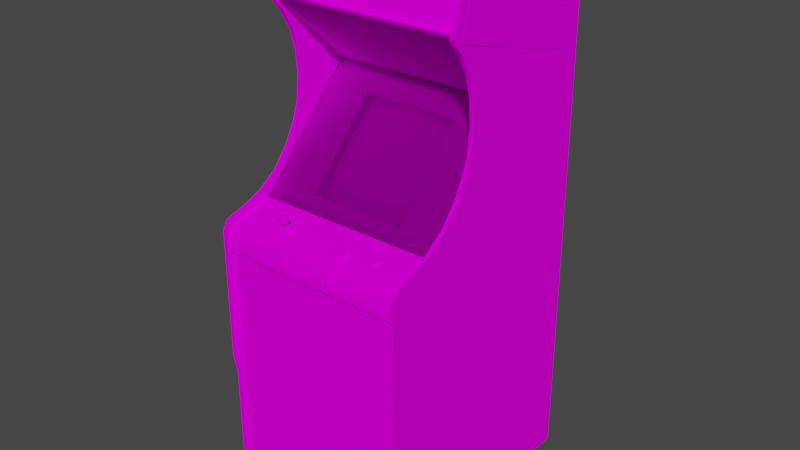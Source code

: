 # Source: frontlin_1.blend  (saved by Blender 2.93.20; exported with 4.5.12 LTS)
import bpy
from mathutils import Matrix  # noqa: F401  (used for matrix-valued properties, if any)

bpy.ops.wm.read_factory_settings(use_empty=True)
scene = bpy.context.scene
scene.name = 'Scene'

# ---- images (referenced by path relative to the original .blend; pixels are not part of the script)
import os
ASSET_DIR = os.environ.get("B2B_ASSET_DIR", "")  # directory of the original .blend (textures are referenced by path, not embedded)
HERE = os.path.dirname(os.path.abspath(__file__))  # packed textures are extracted next to this script under _unpacked/

def load_image(name, relpath, width, height, colorspace="sRGB"):
    """Load a texture the original file referenced (path relative to the .blend, or extracted next to this script)."""
    p = next((c for c in (os.path.join(HERE, relpath), os.path.join(ASSET_DIR, relpath)) if relpath and os.path.exists(c)), "")
    if p:
        img = bpy.data.images.load(p, check_existing=True)
        img.name = name
    else:  # same state as the original file: an image datablock whose file is absent (Cycles renders it pink)
        img = bpy.data.images.new(name, width, height)
        img.source = "FILE"
        img.filepath = "//" + (relpath or name)
    img.colorspace_settings.name = colorspace
    return img
img_frontlinallbrightmap_tiff = load_image('frontlinallbrightmap.TIFF', 'frontlinallbrightmap.TIFF', 1024, 1024, 'sRGB')
img_frontlinmonitormap_tiff = load_image('frontlinmonitormap.TIFF', 'frontlinmonitormap.TIFF', 1024, 1024, 'sRGB')
img_frontlinbezelglassglass_tiff = load_image('frontlinbezelglassglass.TIFF', 'frontlinbezelglassglass.TIFF', 1024, 1024, 'sRGB')
img_frontlinallmap_tiff = load_image('frontlinallmap.TIFF', 'frontlinallmap.TIFF', 1024, 1024, 'sRGB')

# ---- materials (node trees are filled in below, after node groups)
mat_frontlinallbright = bpy.data.materials.new('frontlinallbright')
mat_frontlinallbright.use_transparent_shadow = False
mat_frontlinallbright.roughness = 0.8807
mat_frontlinallbright.specular_intensity = 0.0
mat_frontlinmonitor = bpy.data.materials.new('frontlinmonitor')
mat_frontlinmonitor.use_transparent_shadow = False
mat_frontlinmonitor.roughness = 0.8807
mat_frontlinmonitor.specular_intensity = 0.0
mat_frontlinbezelglass = bpy.data.materials.new('frontlinbezelglass')
mat_frontlinbezelglass.use_transparent_shadow = False
mat_frontlinbezelglass.roughness = 0.8807
mat_frontlinbezelglass.specular_intensity = 0.0
mat_frontlinall = bpy.data.materials.new('frontlinall')
mat_frontlinall.use_transparent_shadow = False
mat_frontlinall.roughness = 0.8807
mat_frontlinall.specular_intensity = 0.0

# ---- node groups
ng_auto_smooth = bpy.data.node_groups.new('Auto Smooth', 'GeometryNodeTree')
_s = ng_auto_smooth.interface.new_socket(name='Geometry', in_out='OUTPUT', socket_type='NodeSocketGeometry')
_s = ng_auto_smooth.interface.new_socket(name='Geometry', in_out='INPUT', socket_type='NodeSocketGeometry')
_s = ng_auto_smooth.interface.new_socket(name='Angle', in_out='INPUT', socket_type='NodeSocketFloat')
_s.subtype = 'ANGLE'
_s.min_value = 0.0
_s.max_value = 3.142
ng_auto_smooth.is_modifier = True
_N = ng_auto_smooth.nodes; _L = ng_auto_smooth.links
n0 = _N.new('NodeGroupOutput'); n0.name = 'Group Output'; n0.location = (480, -100)
n1 = _N.new('NodeGroupInput'); n1.name = 'Group Input'; n1.location = (-420, -300)
n2 = _N.new('NodeGroupInput'); n2.name = 'Group Input.001'; n2.location = (-60, -100)
n3 = _N.new('GeometryNodeSetShadeSmooth'); n3.name = 'Set Shade Smooth'; n3.location = (120, -100)
n3.domain = 'EDGE'
n4 = _N.new('GeometryNodeSetShadeSmooth'); n4.name = 'Set Shade Smooth.001'; n4.location = (300, -100)
n5 = _N.new('GeometryNodeInputMeshEdgeAngle'); n5.name = 'Edge Angle'; n5.location = (-420, -220)
n6 = _N.new('GeometryNodeInputEdgeSmooth'); n6.name = 'Is Edge Smooth'; n6.location = (-60, -160)
n7 = _N.new('GeometryNodeInputShadeSmooth'); n7.name = 'Is Face Smooth'; n7.location = (-240, -340)
n8 = _N.new('FunctionNodeBooleanMath'); n8.name = 'Boolean Math'; n8.location = (-60, -220)
n9 = _N.new('FunctionNodeCompare'); n9.name = 'Compare'; n9.location = (-240, -180)
n9.operation = 'LESS_EQUAL'
_L.new(n5.outputs[0], n9.inputs[0])
_L.new(n4.outputs[0], n0.inputs[0])
_L.new(n1.outputs[1], n9.inputs[1])
_L.new(n9.outputs[0], n8.inputs[0])
_L.new(n7.outputs[0], n8.inputs[1])
_L.new(n2.outputs[0], n3.inputs[0])
_L.new(n6.outputs[0], n3.inputs[1])
_L.new(n3.outputs[0], n4.inputs[0])
_L.new(n8.outputs[0], n3.inputs[2])
n0.is_active_output = True

# ---- material node trees
mat_frontlinallbright.use_nodes = True; mat_frontlinallbright.node_tree.nodes.clear()
_N = mat_frontlinallbright.node_tree.nodes; _L = mat_frontlinallbright.node_tree.links
n0 = _N.new('ShaderNodeBsdfPrincipled'); n0.name = 'Principled BSDF'; n0.location = (10, 300)
n0.distribution = 'GGX'
n0.subsurface_method = 'BURLEY'
n0.inputs[2].default_value = 0.8807
n0.inputs[3].default_value = 1.45
n0.inputs[13].default_value = 0.0
n0.inputs[27].default_value = (0.0, 0.0, 0.0, 1.0)
n0.inputs[28].default_value = 1.0
n1 = _N.new('ShaderNodeOutputMaterial'); n1.name = 'Material Output'; n1.location = (300, 300)
n2 = _N.new('ShaderNodeTexImage'); n2.name = 'Image Texture'; n2.location = (-300, 600)
n2.image = img_frontlinallbrightmap_tiff
_L.new(n0.outputs[0], n1.inputs[0])
_L.new(n2.outputs[0], n0.inputs[0])
n1.is_active_output = True
mat_frontlinmonitor.use_nodes = True; mat_frontlinmonitor.node_tree.nodes.clear()
_N = mat_frontlinmonitor.node_tree.nodes; _L = mat_frontlinmonitor.node_tree.links
n0 = _N.new('ShaderNodeBsdfPrincipled'); n0.name = 'Principled BSDF'; n0.location = (10, 300)
n0.distribution = 'GGX'
n0.subsurface_method = 'BURLEY'
n0.inputs[2].default_value = 0.8807
n0.inputs[3].default_value = 1.45
n0.inputs[13].default_value = 0.0
n0.inputs[27].default_value = (0.0, 0.0, 0.0, 1.0)
n0.inputs[28].default_value = 1.0
n1 = _N.new('ShaderNodeOutputMaterial'); n1.name = 'Material Output'; n1.location = (300, 300)
n2 = _N.new('ShaderNodeTexImage'); n2.name = 'Image Texture'; n2.location = (-300, 600)
n2.image = img_frontlinmonitormap_tiff
_L.new(n0.outputs[0], n1.inputs[0])
_L.new(n2.outputs[0], n0.inputs[0])
n1.is_active_output = True
mat_frontlinbezelglass.use_nodes = True; mat_frontlinbezelglass.node_tree.nodes.clear()
_N = mat_frontlinbezelglass.node_tree.nodes; _L = mat_frontlinbezelglass.node_tree.links
n0 = _N.new('ShaderNodeBsdfPrincipled'); n0.name = 'Principled BSDF'; n0.location = (10, 300)
n0.distribution = 'GGX'
n0.subsurface_method = 'BURLEY'
n0.inputs[2].default_value = 0.8807
n0.inputs[3].default_value = 1.45
n0.inputs[4].default_value = 0.15
n0.inputs[13].default_value = 0.0
n0.inputs[27].default_value = (0.0, 0.0, 0.0, 1.0)
n0.inputs[28].default_value = 1.0
n1 = _N.new('ShaderNodeOutputMaterial'); n1.name = 'Material Output'; n1.location = (300, 300)
n2 = _N.new('ShaderNodeTexImage'); n2.name = 'Image Texture'; n2.location = (-300, 600)
n2.image = img_frontlinbezelglassglass_tiff
_L.new(n0.outputs[0], n1.inputs[0])
_L.new(n2.outputs[0], n0.inputs[0])
n1.is_active_output = True
mat_frontlinall.use_nodes = True; mat_frontlinall.node_tree.nodes.clear()
_N = mat_frontlinall.node_tree.nodes; _L = mat_frontlinall.node_tree.links
n0 = _N.new('ShaderNodeBsdfPrincipled'); n0.name = 'Principled BSDF'; n0.location = (10, 300)
n0.distribution = 'GGX'
n0.subsurface_method = 'BURLEY'
n0.inputs[2].default_value = 0.8807
n0.inputs[3].default_value = 1.45
n0.inputs[13].default_value = 0.0
n0.inputs[27].default_value = (0.0, 0.0, 0.0, 1.0)
n0.inputs[28].default_value = 1.0
n1 = _N.new('ShaderNodeOutputMaterial'); n1.name = 'Material Output'; n1.location = (300, 300)
n2 = _N.new('ShaderNodeTexImage'); n2.name = 'Image Texture'; n2.location = (-300, 600)
n2.image = img_frontlinallmap_tiff
_L.new(n0.outputs[0], n1.inputs[0])
_L.new(n2.outputs[0], n0.inputs[0])
n1.is_active_output = True

# ---- world
world_world = bpy.data.worlds.new('World'); scene.world = world_world
world_world.use_nodes = True; world_world.node_tree.nodes.clear()
_N = world_world.node_tree.nodes; _L = world_world.node_tree.links
n0 = _N.new('ShaderNodeOutputWorld'); n0.name = 'World Output'; n0.location = (300, 300)
n1 = _N.new('ShaderNodeBackground'); n1.name = 'Background'; n1.location = (10, 300)
n1.inputs[0].default_value = (0.05088, 0.05088, 0.05088, 1.0)
_L.new(n1.outputs[0], n0.inputs[0])
n0.is_active_output = True
world_world.color = (0.05088, 0.05088, 0.05088)
world_world.use_sun_shadow = False
world_world.sun_shadow_jitter_overblur = 0.0

# ---- meshes
me_frontlin = bpy.data.meshes.new('frontlin')
me_frontlin.from_pydata([(0.006643, -0.4664, -0.2164), (0.006643, -0.3785, -0.2164), (-0.0921, -0.4664, -0.2164), (-0.0921, -0.3785, -0.2164), (-0.08872, 0.09415, -0.1826), (0.007769, 0.09715, -0.1811), (0.007769, 0.1752, -0.2622), (-0.08759, 0.008172, -0.1079), (0.007769, 0.008923, -0.106), (0.1028, 0.1726, -0.2622), (-0.08759, 0.1726, -0.2622), (0.1028, 0.008172, -0.1079), (0.1039, 0.09415, -0.1826), (0.1606, 0.1685, -0.2618), (0.1005, 0.2184, -0.3114), (0.007769, 0.2214, -0.3129), (-0.08534, 0.2184, -0.3114), (0.007769, -0.04664, -0.06094), (-0.1375, 0.2113, -0.3057), (0.1606, 0.008172, -0.1109), (-0.145, 0.008172, -0.1109), (-0.1477, 0.09115, -0.1848), (0.007769, 0.221, -0.3132), (0.1005, 0.218, -0.3117), (-0.08534, 0.218, -0.3117), (0.1628, 0.09115, -0.1848), (0.1628, 0.09039, -0.1848), (0.1606, 0.007797, -0.1113), (-0.1477, 0.09039, -0.1848), (-0.145, 0.1681, -0.2618), (0.1005, -0.04514, -0.06357), (0.007769, -0.04702, -0.06132), (-0.08534, -0.04552, -0.06357), (0.1606, 0.1681, -0.2618), (-0.145, 0.1685, -0.2618), (-0.08534, -0.04514, -0.06357), (-0.145, 0.007797, -0.1113), (0.1527, -0.03951, -0.06995), (0.1005, -0.04552, -0.06357), (-0.1375, 0.2109, -0.3057), (-0.1375, -0.03951, -0.07033), (-0.1375, -0.03951, -0.06995), (0.1527, 0.2113, -0.3057), (0.1527, 0.2109, -0.3057), (0.1527, -0.03951, -0.07033), (0.3096, -0.06804, 0.007765), (-0.3001, 0.2811, -0.326), (-0.3001, -0.06804, 0.007765), (0.3096, 0.2811, -0.326), (0.1681, 0.2139, -0.2738), (-0.2997, 0.2762, -0.3328), (-0.1537, 0.2139, -0.2738), (-0.1537, -0.03162, -0.04217), (0.3096, 0.2762, -0.3328), (0.1681, -0.03162, -0.04217), (-0.2997, -0.07217, -0.003874), (0.3096, -0.07217, -0.003874), (0.1685, -0.07668, 0.0761), (0.1816, -0.07443, 0.06859), (0.1857, -0.0748, 0.07009), (0.1857, -0.07818, 0.06896), (0.1887, -0.08832, 0.09299), (0.1932, -0.08719, 0.08924), (0.1887, -0.08306, 0.08661), (0.1737, -0.08081, 0.08999), (0.1887, -0.07893, 0.07159), (0.191, -0.07968, 0.07497), (0.1966, -0.08231, 0.07234), (0.1917, -0.08081, 0.0791), (0.191, -0.08193, 0.08285), (0.1966, -0.08569, 0.08398), (0.1677, -0.08081, 0.0791), (0.1685, -0.07968, 0.07497), (0.1628, -0.08231, 0.07234), (0.1737, -0.07818, 0.06896), (0.1775, -0.0778, 0.06784), (0.1763, -0.07893, 0.06145), (0.1737, -0.08381, 0.08924), (0.1703, -0.08306, 0.08661), (0.1658, -0.08719, 0.08924), (0.1617, -0.08381, 0.07835), (0.1974, -0.08381, 0.07835), (0.1707, -0.08832, 0.09299), (0.1763, -0.08869, 0.09524), (0.1775, -0.08419, 0.09036), (0.1816, -0.08419, 0.09036), (0.1827, -0.07893, 0.06145), (0.1932, -0.08081, 0.06708), (0.1887, -0.07968, 0.06333), (0.1628, -0.08569, 0.08398), (0.1707, -0.07968, 0.06333), (0.1658, -0.08081, 0.06708), (0.1703, -0.07893, 0.07159), (0.1917, -0.0778, 0.07985), (0.1816, -0.08118, 0.09149), (0.1737, -0.0748, 0.07009), (0.1703, -0.07555, 0.07272), (0.1677, -0.0778, 0.07985), (0.1703, -0.08006, 0.08736), (0.1685, -0.08193, 0.08285), (0.1887, -0.07555, 0.07272), (0.1816, -0.0778, 0.06784), (0.1857, -0.08381, 0.08924), (0.1887, -0.08006, 0.08736), (0.1775, -0.07443, 0.06859), (0.1857, -0.08081, 0.08999), (0.1827, -0.08869, 0.09524), (0.1685, -0.07893, 0.08398), (0.1775, -0.08118, 0.09149), (0.191, -0.07893, 0.08398), (0.191, -0.07668, 0.0761), (-0.08309, -0.139, 0.17), (-0.09097, -0.1405, 0.1703), (-0.09623, -0.1469, 0.1703), (-0.09097, -0.1612, 0.1703), (-0.0737, -0.1469, 0.1703), (-0.07295, -0.151, 0.1703), (-0.07295, -0.151, 0.167), (-0.07145, -0.1627, 0.1639), (-0.06807, -0.157, 0.1639), (-0.0737, -0.1551, 0.167), (-0.09097, -0.1405, 0.167), (-0.08722, -0.139, 0.167), (-0.08797, -0.1334, 0.1636), (-0.07896, -0.1405, 0.167), (-0.07596, -0.1431, 0.167), (-0.07145, -0.1394, 0.1639), (-0.08722, -0.1627, 0.1673), (-0.09097, -0.1612, 0.1673), (-0.09398, -0.1664, 0.1643), (-0.103, -0.151, 0.1639), (-0.1019, -0.157, 0.1639), (-0.09623, -0.1551, 0.167), (-0.07596, -0.1585, 0.1673), (-0.07896, -0.1612, 0.1673), (-0.07596, -0.1664, 0.1643), (-0.08797, -0.1687, 0.1643), (-0.09698, -0.151, 0.167), (-0.09623, -0.1469, 0.167), (-0.1019, -0.1446, 0.1639), (-0.09398, -0.1352, 0.1639), (-0.06807, -0.1446, 0.1639), (-0.09435, -0.1585, 0.1673), (-0.09698, -0.151, 0.1703), (-0.07596, -0.1352, 0.1639), (-0.08196, -0.1334, 0.1636), (-0.08309, -0.139, 0.167), (-0.08196, -0.1687, 0.1643), (-0.09886, -0.1394, 0.1639), (-0.07896, -0.1405, 0.1703), (-0.08722, -0.1627, 0.1703), (-0.07896, -0.1612, 0.1703), (-0.08309, -0.1627, 0.1673), (-0.09435, -0.1431, 0.1703), (-0.09435, -0.1431, 0.167), (-0.07596, -0.1585, 0.1703), (-0.0737, -0.1551, 0.1703), (-0.09623, -0.1551, 0.1703), (-0.07596, -0.1431, 0.1703), (-0.06694, -0.151, 0.1639), (-0.0737, -0.1469, 0.167), (-0.09886, -0.1627, 0.1639), (-0.08309, -0.1627, 0.1703), (-0.08722, -0.139, 0.17), (-0.09435, -0.1585, 0.1703), (0.09262, -0.139, 0.17), (0.09975, -0.1585, 0.1703), (0.1024, -0.151, 0.1703), (0.08436, -0.1612, 0.1703), (0.08736, -0.1687, 0.1643), (0.09375, -0.1687, 0.1643), (0.09262, -0.1627, 0.1673), (0.09975, -0.1431, 0.1703), (0.1016, -0.1551, 0.167), (0.09975, -0.1585, 0.1673), (0.1043, -0.1627, 0.1639), (0.08173, -0.1352, 0.1639), (0.07685, -0.1394, 0.1639), (0.08136, -0.1431, 0.167), (0.07873, -0.151, 0.167), (0.0791, -0.1469, 0.167), (0.07385, -0.1446, 0.1639), (0.08849, -0.1627, 0.1673), (0.08436, -0.1612, 0.1673), (0.08173, -0.1664, 0.1643), (0.07272, -0.151, 0.1639), (0.07385, -0.157, 0.1639), (0.0791, -0.1551, 0.167), (0.1084, -0.151, 0.1639), (0.1073, -0.1446, 0.1639), (0.1016, -0.1469, 0.167), (0.09975, -0.1431, 0.167), (0.09938, -0.1352, 0.1639), (0.09375, -0.1334, 0.1636), (0.09262, -0.139, 0.167), (0.08436, -0.1405, 0.167), (0.08849, -0.139, 0.167), (0.08736, -0.1334, 0.1636), (0.09938, -0.1664, 0.1643), (0.08849, -0.1627, 0.1703), (0.07685, -0.1627, 0.1639), (0.08136, -0.1585, 0.1703), (0.08136, -0.1585, 0.1673), (0.09637, -0.1612, 0.1703), (0.09262, -0.1627, 0.1703), (0.09637, -0.1405, 0.1703), (0.09637, -0.1405, 0.167), (0.1016, -0.1469, 0.1703), (0.0791, -0.1469, 0.1703), (0.09637, -0.1612, 0.1673), (0.1043, -0.1394, 0.1639), (0.1073, -0.157, 0.1639), (0.1024, -0.151, 0.167), (0.1016, -0.1551, 0.1703), (0.08436, -0.1405, 0.1703), (0.0791, -0.1551, 0.1703), (0.07873, -0.151, 0.1703), (0.08136, -0.1431, 0.1703), (0.08849, -0.139, 0.17), (0.3077, -1.026, 0.1474), (0.3077, -0.1574, 0.1553), (-0.302, -0.1574, 0.1553), (-0.302, -1.026, 0.1474), (-0.3023, -0.06241, 0.007765), (-0.3023, -0.1026, 0.1425), (0.3077, -0.06241, 0.007765), (0.3077, -0.1799, 0.1651), (0.3077, -0.1322, 0.1624), (-0.3023, -0.1799, 0.1651), (-0.3023, -0.1322, 0.1624), (0.3077, -0.1026, 0.1425), (-0.1499, -0.04439, 0.0975), (-0.1383, -0.04739, 0.1031), (-0.139, -0.04439, 0.0975), (-0.1443, -0.06016, 0.108), (-0.1443, -0.05415, 0.1084), (-0.1484, -0.04326, 0.09374), (-0.1405, -0.04326, 0.09374), (-0.142, -0.04439, 0.1001), (-0.1424, -0.04326, 0.09787), (-0.1432, -0.04364, 0.09937), (-0.1443, -0.04589, 0.1028), (-0.1443, -0.04251, 0.09599), (-0.1458, -0.04289, 0.09675), (-0.1458, -0.04364, 0.09937), (-0.1443, -0.04364, 0.09975), (-0.1443, -0.04289, 0.09787), (-0.1462, -0.04326, 0.09787), (-0.1432, -0.04289, 0.09675), (-0.1443, -0.04401, 0.08736), (-0.1443, -0.04251, 0.09224), (-0.1319, -0.08344, 0.07272), (-0.1443, -0.08193, 0.06784), (-0.1571, -0.08344, 0.07272), (-0.1623, -0.08682, 0.08511), (-0.148, -0.08682, 0.08511), (-0.1571, -0.09057, 0.09712), (-0.1443, -0.09207, 0.102), (-0.1443, -0.08794, 0.08849), (-0.1345, -0.06241, 0.1028), (-0.1296, -0.05603, 0.09412), (-0.1341, -0.0564, 0.1046), (-0.1574, -0.0504, 0.09562), (-0.1319, -0.09057, 0.09712), (-0.1266, -0.08682, 0.08511), (-0.1443, -0.06541, 0.1046), (-0.1443, -0.05828, 0.08023), (-0.1514, -0.0489, 0.1035), (-0.1484, -0.04514, 0.1013), (-0.1443, -0.0519, 0.08023), (-0.1548, -0.05303, 0.08398), (-0.1537, -0.04777, 0.08698), (-0.1417, -0.08757, 0.08736), (-0.1589, -0.05603, 0.09412), (-0.1469, -0.06804, 0.09337), (-0.148, -0.06729, 0.09074), (-0.1311, -0.0504, 0.09562), (-0.1443, -0.04664, 0.08323), (-0.1353, -0.04777, 0.08698), (-0.1537, -0.05303, 0.1046), (-0.1353, -0.05941, 0.0836), (-0.1522, -0.06729, 0.09074), (-0.1571, -0.06166, 0.09224), (-0.1499, -0.06541, 0.08548), (-0.1357, -0.05152, 0.1046), (-0.1443, -0.04965, 0.1065), (-0.1417, -0.06804, 0.09337), (-0.1469, -0.08606, 0.08248), (-0.1533, -0.06429, 0.1009), (-0.1548, -0.05903, 0.1039), (-0.1368, -0.06729, 0.09074), (-0.1319, -0.06166, 0.09224), (-0.1341, -0.05303, 0.08398), (-0.1533, -0.05941, 0.0836), (-0.1417, -0.08606, 0.08248), (-0.1469, -0.08757, 0.08736), (-0.1443, -0.06917, 0.09825), (-0.1417, -0.06654, 0.08811), (-0.1443, -0.06617, 0.08736), (-0.1443, -0.06504, 0.08323), (-0.1409, -0.08682, 0.08511), (-0.1469, -0.06654, 0.08811), (-0.1368, -0.06692, 0.09862), (-0.1409, -0.06729, 0.09074), (-0.1443, -0.06804, 0.09449), (-0.139, -0.06541, 0.08548), (-0.1499, -0.06879, 0.09599), (-0.1443, -0.08606, 0.08135), (-0.1514, -0.04477, 0.08999), (-0.1544, -0.04664, 0.09675), (-0.1345, -0.04664, 0.09675), (-0.1375, -0.04477, 0.08999), (-0.139, -0.06879, 0.09599), (0.3209, 0.6517, -0.1323), (0.3209, 0.5026, -0.0906), (0.3209, 0.5207, -0.6038), (0.3209, 0.3716, -0.5625), (-0.3151, 0.005544, -0.04067), (-0.3027, 0.5642, -0.626), (-0.3151, -1.026, -0.6433), (-0.3151, -1.026, 0.1606), (-0.3027, 0.7196, -0.1379), (-0.3151, 0.7196, -0.1379), (-0.3151, -0.6016, 0.1606), (-0.3027, 0.06862, -0.09173), (-0.3151, 0.1903, -0.1454), (-0.3151, -0.06466, 0.08548), (-0.3027, 0.5375, -0.6357), (-0.3151, 0.06862, -0.09173), (-0.3151, -0.1157, 0.173), (-0.3027, -1.026, 0.1606), (-0.3027, -0.6016, 0.1606), (-0.3027, 0.4114, -0.1281), (-0.3027, 0.4767, -0.09173), (-0.3027, 0.5327, -0.06019), (-0.3151, 0.5327, -0.06019), (-0.3151, 0.3431, -0.1477), (-0.3151, 0.7125, -0.1184), (-0.3027, 0.005544, -0.04067), (-0.3027, -0.04064, 0.02466), (-0.3027, 0.1903, -0.1454), (-0.3027, 0.2631, -0.1526), (-0.3151, 0.2631, -0.1526), (-0.3027, 0.1321, -0.1259), (-0.3151, 0.1321, -0.1259), (-0.3027, 0.3431, -0.1477), (-0.3151, 0.4114, -0.1281), (-0.3027, -0.06466, 0.08548), (-0.3151, -0.04064, 0.02466), (-0.3027, 0.7125, -0.1184), (-0.3027, -0.1157, 0.173), (-0.3027, -1.026, -0.6433), (-0.3151, 0.4767, -0.09173), (-0.3027, -0.08419, 0.1557), (-0.3151, 0.5375, -0.6357), (-0.3151, -0.5434, 0.173), (-0.3027, -0.5434, 0.173), (-0.3151, 0.5642, -0.626), (-0.3151, -0.08419, 0.1557), (-0.3027, 0.5131, -0.05794), (-0.3151, 0.5131, -0.05794), (0.3066, 0.5642, -0.626), (0.3066, -0.5434, 0.173), (0.3194, 0.005544, -0.04067), (0.3194, -1.026, 0.1606), (0.3194, 0.5327, -0.06019), (0.3194, 0.7196, -0.1379), (0.3066, 0.4767, -0.09173), (0.3194, -0.6016, 0.1606), (0.3066, 0.1903, -0.1454), (0.3066, 0.1321, -0.1259), (0.3194, -0.06466, 0.08548), (0.3066, -1.026, -0.6433), (0.3066, 0.5375, -0.6357), (0.3194, 0.06862, -0.09173), (0.3194, -0.5434, 0.173), (0.3194, 0.4114, -0.1281), (0.3194, 0.4767, -0.09173), (0.3066, 0.7125, -0.1184), (0.3066, 0.4114, -0.1281), (0.3194, 0.2631, -0.1526), (0.3066, 0.005544, -0.04067), (0.3194, -0.04064, 0.02466), (0.3194, 0.1903, -0.1454), (0.3066, 0.2631, -0.1526), (0.3194, 0.1321, -0.1259), (0.3194, 0.3431, -0.1477), (0.3066, -0.04064, 0.02466), (0.3066, -0.06466, 0.08548), (0.3066, 0.7196, -0.1379), (0.3194, -1.026, -0.6433), (0.3066, -1.026, 0.1606), (0.3194, -0.1157, 0.173), (0.3066, -0.08419, 0.1557), (0.3066, -0.1157, 0.173), (0.3066, 0.5131, -0.05794), (0.3066, 0.3431, -0.1477), (0.3194, -0.08419, 0.1557), (0.3194, 0.5642, -0.626), (0.3194, 0.5375, -0.6357), (0.3194, 0.5131, -0.05794), (0.3194, 0.7125, -0.1184), (0.3066, 0.06862, -0.09173), (0.3066, -0.6016, 0.1606), (0.3066, 0.5327, -0.06019), (0.07047, -0.0778, 0.1028), (0.07047, -0.08982, 0.09937), (0.08286, -0.08719, 0.09036), (0.06108, -0.09095, 0.1159), (0.07047, -0.08682, 0.12), (0.06108, -0.08606, 0.1174), (0.05395, -0.08419, 0.111), (0.06334, -0.08231, 0.1185), (0.05808, -0.08043, 0.1121), (0.07047, -0.0917, 0.1185), (0.08286, -0.09282, 0.1084), (0.07047, -0.08081, 0.08248), (0.06108, -0.08156, 0.08473), (0.06108, -0.07668, 0.08623), (0.07047, -0.07217, 0.08473), (0.06334, -0.07292, 0.08736), (0.05395, -0.08907, 0.1095), (0.08661, -0.07856, 0.09262), (0.08286, -0.07518, 0.09374), (0.08661, -0.08419, 0.111), (0.08924, -0.08156, 0.102), (0.05395, -0.07856, 0.09262), (0.0517, -0.08156, 0.102), (0.0562, -0.0778, 0.1028), (0.05808, -0.07518, 0.09374), (0.0776, -0.0947, 0.1148), (0.08661, -0.08907, 0.1095), (0.07985, -0.08606, 0.1174), (0.06334, -0.0947, 0.1148), (0.0776, -0.07292, 0.08736), (0.08286, -0.08043, 0.1121), (0.08474, -0.0778, 0.1028), (0.08474, -0.08982, 0.09937), (0.08924, -0.08606, 0.1005), (0.06334, -0.08531, 0.0836), (0.05395, -0.08344, 0.09149), (0.05808, -0.08719, 0.09036), (0.07985, -0.09095, 0.1159), (0.07985, -0.08156, 0.08473), (0.07047, -0.07593, 0.0836), (0.08661, -0.08344, 0.09149), (0.05808, -0.09282, 0.1084), (0.0562, -0.08982, 0.09937), (0.0517, -0.08606, 0.1005), (0.07047, -0.08306, 0.1211), (0.07047, -0.08456, 0.08135), (0.07047, -0.09545, 0.1174), (0.0776, -0.08531, 0.0836), (0.0776, -0.08231, 0.1185), (0.07985, -0.07668, 0.08623), (0.3077, 0.5488, -0.6245), (0.3077, 0.2804, -0.3249), (-0.302, 0.2804, -0.3249), (0.3077, 0.515, -0.0692), (0.3077, 0.5383, -0.6038), (-0.302, 0.6806, -0.1443), (0.3077, 0.6806, -0.1443), (0.3077, 0.5334, -0.08234), (-0.302, 0.6828, -0.1285), (-0.302, 0.5334, -0.08234), (-0.302, -1.026, -0.6372), (-0.302, 0.5488, -0.6245), (-0.302, 0.7035, -0.1469), (-0.302, 0.7012, -0.1285), (0.3077, 0.7035, -0.1469), (0.3077, -1.026, -0.6372), (-0.302, 0.5383, -0.6038), (-0.302, 0.5308, -0.06395), (-0.302, 0.515, -0.0692), (0.3077, 0.5308, -0.06395), (0.3077, 0.6828, -0.1285), (0.3077, 0.7012, -0.1285)], [], [(208, 217, 178, 180), (5, 12, 9, 6), (12, 5, 8, 11), (59, 100, 65, 60), (64, 98, 78, 77), (35, 17, 8, 7), (443, 416, 444, 454), (17, 30, 11, 8), (14, 15, 6, 9), (67, 87, 65, 66), (178, 195, 176, 177), (427, 426, 440, 448), (111, 149, 124, 146), (438, 445, 422, 425), (4, 21, 20, 7), (436, 435, 424, 425), (428, 429, 426, 427), (5, 4, 7, 8), (22, 24, 16, 15), (18, 16, 24), (13, 25, 26), (27, 26, 25), (20, 21, 28), (29, 28, 21), (30, 17, 31), (32, 31, 17), (42, 13, 33), (26, 33, 13), (21, 34, 29), (39, 29, 34), (17, 35, 32), (40, 32, 35), (41, 20, 36), (28, 36, 20), (43, 23, 14), (25, 19, 27), (44, 27, 19), (37, 30, 38), (31, 38, 30), (34, 18, 39), (24, 39, 18), (36, 40, 41), (35, 41, 40), (14, 42, 43), (33, 43, 42), (19, 37, 44), (38, 44, 37), (158, 115, 160, 125), (49, 50, 51), (307, 294, 251, 252), (49, 53, 50), (303, 297, 305, 290), (52, 55, 56), (54, 52, 56), (88, 86, 101, 60), (304, 274, 295, 258), (73, 80, 71, 72), (9, 13, 42, 14), (134, 152, 147, 135), (58, 103, 93), (197, 176, 195, 196), (187, 179, 185, 186), (78, 99, 89, 79), (102, 85, 106, 61), (174, 209, 198, 175), (427, 411, 413, 428), (293, 282, 273, 270), (70, 81, 68, 69), (270, 273, 262, 271), (137, 132, 157, 143), (98, 107, 99, 78), (60, 101, 58, 59), (110, 93, 68, 66), (97, 57, 72, 71), (92, 72, 57, 96), (448, 421, 411, 427), (129, 136, 127, 128), (96, 95, 74, 92), (58, 95, 57), (100, 58, 93), (64, 94, 103), (423, 436, 425, 422), (421, 448, 447, 446), (92, 74, 90, 91), (132, 137, 130, 131), (83, 106, 85, 84), (105, 94, 85, 102), (107, 98, 64), (57, 107, 64), (109, 103, 63, 69), (269, 292, 280, 266), (100, 110, 66, 65), (367, 379, 376, 377), (272, 300, 303, 286), (93, 109, 69, 68), (108, 64, 77, 84), (6, 10, 4, 5), (58, 104, 95), (95, 96, 57), (64, 108, 94), (103, 109, 93), (100, 59, 58), (57, 97, 107), (110, 100, 93), (94, 105, 103), (111, 112, 113), (291, 280, 292, 260), (150, 114, 128, 127), (123, 140, 121, 122), (445, 438, 437, 407), (171, 182, 169, 170), (41, 35, 7, 20), (212, 173, 211, 188), (126, 144, 124, 125), (75, 101, 86, 76), (170, 198, 209, 171), (60, 65, 87, 88), (384, 369, 383, 380), (456, 458, 473, 457), (165, 208, 168, 166), (278, 276, 260, 292), (63, 102, 61, 62), (316, 315, 313, 314), (462, 475, 463, 464), (381, 387, 382, 363), (206, 194, 165, 205), (317, 348, 339, 338), (380, 386, 396, 384), (172, 207, 190, 191), (175, 211, 173, 174), (10, 6, 15, 16), (111, 155, 116), (255, 295, 274, 275), (116, 156, 120, 117), (113, 157, 114), (158, 111, 116), (190, 212, 188, 189), (196, 194, 193, 197), (69, 63, 62, 70), (206, 191, 210, 192), (122, 146, 145, 123), (322, 337, 349, 321), (392, 397, 393, 394), (114, 162, 155), (111, 163, 112), (214, 218, 196, 195), (455, 470, 465, 466), (466, 467, 469, 455), (113, 143, 157), (114, 150, 162), (155, 156, 116), (112, 153, 113), (157, 164, 114), (158, 149, 111), (162, 151, 155), (115, 158, 116), (165, 166, 167), (208, 215, 168), (99, 71, 80, 89), (172, 165, 167), (276, 278, 311, 310), (448, 440, 441, 447), (34, 10, 16, 18), (180, 178, 177, 181), (57, 64, 103, 58), (139, 130, 137, 138), (138, 154, 148, 139), (186, 200, 202, 187), (135, 118, 133, 134), (128, 142, 161, 129), (230, 225, 223, 224), (194, 206, 192, 193), (133, 120, 156, 155), (76, 90, 74, 75), (464, 472, 474, 462), (149, 158, 125, 124), (164, 157, 132, 142), (326, 358, 353, 347), (216, 208, 180, 179), (174, 173, 213, 166), (346, 336, 345, 332), (113, 114, 155, 111), (112, 163, 122, 121), (79, 82, 77, 78), (160, 117, 159, 141), (119, 159, 117, 120), (154, 121, 140, 148), (152, 127, 136, 147), (45, 48, 46, 47), (370, 402, 374, 385), (389, 378, 401, 366), (166, 213, 167), (168, 204, 166), (165, 214, 208), (334, 349, 337, 335), (208, 216, 215), (104, 58, 101, 75), (356, 350, 329, 355), (117, 160, 115, 116), (341, 345, 336, 342), (207, 172, 167), (214, 217, 208), (168, 199, 204), (172, 205, 165), (165, 218, 214), (215, 201, 168), (204, 203, 166), (171, 209, 203, 204), (195, 178, 217, 214), (350, 353, 358, 329), (379, 396, 386, 376), (310, 311, 237, 233), (232, 310, 233), (454, 444, 419, 434), (311, 249, 250, 237), (238, 239, 240), (241, 238, 240), (430, 415, 431, 442), (266, 280, 305, 299), (245, 240, 246), (243, 247, 246), (309, 267, 268, 231), (296, 312, 302, 265), (267, 285, 241, 268), (299, 305, 297, 298), (243, 242, 250, 236), (255, 287, 253, 254), (244, 247, 231, 268), (125, 160, 141, 126), (312, 290, 291, 302), (284, 276, 310, 232), (257, 263, 272, 258), (50, 55, 52, 51), (292, 269, 277, 278), (270, 269, 266, 293), (11, 19, 25, 12), (201, 215, 187, 202), (309, 308, 271, 262), (307, 287, 301, 298), (282, 293, 283, 281), (95, 104, 75, 74), (285, 267, 279, 235), (299, 283, 293, 266), (249, 308, 236, 250), (235, 284, 232, 285), (417, 416, 450, 439), (279, 262, 273, 289), (258, 295, 256, 257), (297, 303, 300, 294), (66, 68, 81, 67), (289, 273, 282, 288), (308, 249, 277, 271), (189, 210, 191, 190), (301, 275, 281, 283), (262, 279, 267, 309), (54, 56, 53, 49), (236, 231, 247, 243), (248, 239, 233, 237), (245, 244, 268, 241), (295, 255, 254, 256), (287, 307, 252, 253), (247, 244, 245, 246), (408, 414, 409, 410), (248, 242, 243, 246), (237, 250, 242, 248), (302, 291, 259), (265, 302, 259), (274, 304, 296, 306), (240, 239, 248, 246), (285, 232, 241), (234, 289, 288, 265), (184, 169, 182, 183), (271, 277, 269, 270), (289, 234, 235, 279), (231, 236, 308, 309), (72, 92, 91, 73), (281, 306, 288, 282), (286, 304, 258, 272), (294, 307, 298, 297), (290, 305, 280, 291), (249, 311, 278, 277), (261, 284, 235, 234), (415, 437, 438, 431), (306, 296, 265, 288), (232, 233, 238), (241, 232, 238), (241, 240, 245), (298, 301, 283, 299), (300, 272, 263, 264), (286, 303, 290, 312), (265, 259, 261, 234), (304, 286, 312, 296), (294, 300, 264, 251), (238, 233, 239), (275, 301, 287, 255), (357, 355, 317), (318, 338, 356), (342, 336, 357), (340, 318, 341), (327, 330, 351), (354, 319, 320), (355, 348, 317), (356, 338, 339), (334, 318, 321), (335, 322, 357), (332, 318, 333), (346, 352, 357), (354, 320, 323), (327, 331, 330), (318, 343, 324), (325, 357, 344), (356, 347, 350), (355, 326, 348), (151, 162, 152, 134), (221, 222, 219, 220), (357, 317, 328), (470, 459, 471, 465), (207, 167, 212, 190), (476, 469, 467, 468), (333, 359, 360, 352), (404, 395, 400, 365), (344, 328, 324, 343), (355, 329, 326), (350, 347, 353), (335, 337, 322), (334, 321, 349), (323, 320, 330, 331), (373, 361, 398, 399), (162, 150, 127, 152), (166, 203, 209, 174), (345, 318, 332), (229, 228, 226, 227), (318, 324, 338), (338, 324, 328, 317), (202, 183, 168, 201), (3, 2, 0, 1), (204, 199, 182, 171), (352, 360, 357), (94, 108, 84, 85), (336, 346, 357), (320, 319, 351, 330), (318, 356, 327), (155, 151, 134, 133), (333, 318, 359), (341, 318, 345), (357, 328, 344), (354, 323, 355), (385, 383, 369, 370), (327, 356, 331), (325, 342, 357), (340, 343, 318), (357, 354, 355), (329, 358, 326), (356, 339, 347), (359, 318, 334), (327, 351, 319, 354), (360, 335, 357), (361, 362, 381), (398, 363, 375), (384, 396, 361), (383, 398, 380), (373, 372, 391), (399, 364, 390), (362, 387, 381), (375, 363, 382), (365, 398, 366), (404, 389, 361), (376, 398, 377), (379, 367, 361), (399, 368, 364), (373, 391, 403), (398, 385, 374), (369, 361, 370), (375, 371, 392), (362, 388, 387), (357, 322, 321, 318), (343, 340, 325, 344), (361, 381, 402), (388, 393, 397, 371), (142, 128, 114, 164), (475, 476, 468, 463), (377, 400, 395, 367), (391, 372, 390, 364), (365, 401, 378, 404), (362, 394, 388), (392, 371, 397), (404, 378, 389), (365, 366, 401), (460, 471, 459, 461), (199, 168, 183, 182), (153, 112, 121, 154), (335, 360, 359, 334), (386, 398, 376), (143, 113, 138, 137), (398, 374, 363), (347, 339, 348, 326), (403, 391, 364, 368), (362, 403, 368, 375), (205, 172, 191, 206), (367, 395, 361), (352, 346, 332, 333), (396, 379, 361), (354, 357, 318, 327), (398, 375, 399), (342, 325, 340, 341), (377, 398, 400), (380, 398, 386), (361, 402, 370), (399, 375, 368), (361, 389, 366, 398), (373, 403, 362), (369, 384, 361), (383, 385, 398), (361, 373, 362), (394, 393, 388), (375, 382, 371), (400, 398, 365), (154, 138, 113, 153), (395, 404, 361), (405, 413, 412), (406, 452, 407), (414, 442, 432, 409), (422, 454, 434, 423), (406, 415, 430), (417, 440, 426, 418), (405, 419, 420), (442, 431, 424, 432), (406, 439, 450), (429, 420, 418, 426), (84, 77, 82, 83), (19, 11, 30, 37), (405, 429, 428), (410, 411, 421, 408), (406, 450, 452), (405, 434, 419), (406, 451, 433), (181, 185, 179, 180), (405, 423, 434), (405, 435, 436), (406, 407, 437), (276, 284, 261, 260), (406, 441, 439), (454, 422, 445, 443), (405, 420, 429), (15, 14, 23, 22), (405, 453, 435), (418, 444, 416, 417), (12, 25, 13, 9), (406, 430, 451), (439, 441, 440, 417), (406, 433, 446), (405, 449, 453), (405, 412, 449), (405, 428, 413), (183, 202, 200, 184), (405, 436, 423), (406, 437, 415), (406, 446, 447), (406, 447, 441), (146, 124, 144, 145), (435, 453, 432, 424), (131, 161, 142, 132), (446, 433, 408, 421), (120, 133, 118, 119), (103, 105, 102, 63), (107, 97, 71, 99), (425, 424, 431, 438), (10, 34, 21, 4), (453, 449, 409, 432), (411, 410, 412, 413), (452, 450, 416, 443), (420, 419, 444, 418), (407, 452, 443, 445), (410, 409, 449, 412), (433, 451, 414, 408), (259, 291, 260, 261), (306, 281, 275, 274), (442, 414, 451, 430), (375, 392, 394, 362), (371, 382, 387, 388), (194, 196, 218, 165), (215, 216, 179, 187), (458, 474, 472, 473), (331, 356, 355, 323), (363, 374, 402, 381), (227, 230, 224, 229), (399, 390, 372, 373), (173, 212, 167, 213), (146, 122, 163, 111)])
me_frontlin.polygons.foreach_set('use_smooth', [True] * 489)
me_frontlin.polygons.foreach_set('material_index', [3, 1, 1, 3, 3, 1, 3, 1, 1, 3, 3, 3, 3, 3, 1, 3, 3, 1, 1, 1, 1, 1, 1, 1, 1, 1, 1, 1, 1, 1, 1, 1, 1, 1, 1, 1, 1, 1, 1, 1, 1, 1, 1, 1, 1, 1, 1, 3, 3, 3, 3, 3, 3, 3, 3, 3, 3, 1, 3, 3, 3, 3, 3, 3, 3, 3, 3, 3, 3, 3, 3, 3, 3, 3, 3, 3, 3, 3, 3, 3, 3, 3, 3, 3, 3, 3, 3, 3, 3, 3, 3, 3, 3, 3, 3, 3, 1, 3, 3, 3, 3, 3, 3, 3, 3, 3, 3, 3, 3, 3, 3, 1, 3, 3, 3, 3, 3, 3, 0, 3, 3, 3, 3, 0, 3, 3, 3, 3, 3, 3, 1, 3, 3, 3, 3, 3, 3, 3, 3, 3, 3, 3, 3, 3, 3, 3, 0, 0, 3, 3, 3, 3, 3, 3, 3, 3, 3, 3, 3, 3, 3, 3, 1, 3, 3, 3, 3, 3, 3, 3, 3, 3, 3, 3, 0, 3, 3, 3, 3, 3, 3, 3, 3, 3, 3, 3, 3, 3, 2, 3, 3, 3, 3, 3, 3, 3, 3, 3, 3, 3, 3, 3, 3, 3, 3, 3, 3, 3, 3, 3, 3, 3, 3, 3, 3, 3, 3, 3, 3, 3, 3, 3, 3, 3, 3, 3, 3, 3, 3, 3, 3, 3, 3, 3, 3, 1, 3, 3, 3, 3, 3, 3, 3, 3, 3, 3, 3, 3, 3, 3, 3, 3, 3, 3, 3, 3, 3, 3, 3, 3, 3, 3, 3, 3, 3, 3, 3, 3, 3, 3, 3, 3, 3, 3, 3, 3, 3, 3, 3, 3, 3, 3, 3, 3, 3, 3, 3, 3, 3, 3, 3, 3, 3, 3, 3, 3, 3, 3, 3, 3, 3, 3, 3, 3, 3, 3, 3, 3, 3, 3, 3, 3, 3, 3, 3, 3, 0, 3, 0, 3, 3, 3, 3, 3, 3, 3, 3, 3, 3, 3, 3, 3, 3, 3, 3, 0, 3, 3, 3, 3, 3, 3, 3, 3, 3, 3, 3, 3, 3, 3, 3, 3, 3, 3, 3, 3, 3, 3, 3, 3, 3, 3, 3, 3, 3, 3, 3, 3, 3, 3, 3, 3, 3, 3, 3, 3, 3, 3, 3, 3, 0, 3, 3, 3, 3, 3, 3, 3, 0, 3, 3, 3, 3, 3, 3, 3, 3, 3, 3, 3, 3, 3, 3, 3, 3, 3, 3, 3, 3, 3, 3, 3, 3, 3, 3, 3, 3, 3, 3, 3, 3, 3, 3, 3, 3, 3, 3, 3, 3, 3, 1, 3, 3, 3, 3, 3, 3, 3, 3, 3, 3, 3, 3, 3, 1, 3, 3, 1, 3, 3, 3, 3, 3, 3, 3, 3, 3, 3, 3, 3, 3, 3, 3, 3, 3, 3, 3, 1, 3, 3, 3, 3, 3, 3, 3, 3, 3, 3, 3, 3, 3, 3, 0, 3, 3, 3, 3, 3, 3])
_uv = me_frontlin.uv_layers.new(name='UVMap')
_uv.uv.foreach_set('vector', [0.327, 0.6619, 0.3326, 0.673, 0.3326, 0.673, 0.327, 0.6619, 0.5, 0.5, 0.7791, 0.5, 0.7763, 0.7763, 0.5, 0.7791, 0.7791, 0.5, 0.5, 0.5, 0.5, 0.2209, 0.7763, 0.2237, 0.3744, 0.6786, 0.3828, 0.673, 0.3828, 0.673, 0.3744, 0.6786, 0.3409, 0.6256, 0.3326, 0.6312, 0.3326, 0.6312, 0.3409, 0.6256, 0.2321, 0.05905, 0.5, 0.05068, 0.5, 0.2209, 0.2237, 0.2237, 0.3577, 0.6591, 0.3577, 0.6591, 0.3577, 0.6591, 0.3577, 0.6591, 0.5, 0.05068, 0.7679, 0.05905, 0.7763, 0.2237, 0.5, 0.2209, 0.7679, 0.9409, 0.5, 0.9493, 0.5, 0.7791, 0.7763, 0.7763, 0.4051, 0.6674, 0.3939, 0.6814, 0.3828, 0.673, 0.3884, 0.6619, 0.3326, 0.673, 0.3409, 0.6786, 0.3326, 0.6926, 0.3214, 0.6814, 0.3577, 0.6591, 0.3577, 0.6591, 0.3577, 0.6591, 0.3577, 0.6591, 0.3633, 0.6842, 0.3744, 0.6786, 0.3744, 0.6786, 0.3633, 0.6842, 0.3605, 0.6591, 0.3605, 0.6591, 0.3605, 0.6591, 0.3605, 0.6591, 0.2209, 0.5, 0.05068, 0.5, 0.05905, 0.2321, 0.2237, 0.2237, 0.3605, 0.6591, 0.3605, 0.6591, 0.3605, 0.6591, 0.3605, 0.6591, 0.3577, 0.6591, 0.3577, 0.6591, 0.3577, 0.6591, 0.3577, 0.6591, 0.5, 0.5, 0.2209, 0.5, 0.2237, 0.2237, 0.5, 0.2209, 0.5, 0.9493, 0.2321, 0.9409, 0.2321, 0.9409, 0.5, 0.9493, 0.08138, 0.9186, 0.2321, 0.9409, 0.2321, 0.9409, 0.9409, 0.7679, 0.9493, 0.5, 0.9493, 0.5, 0.9409, 0.2321, 0.9493, 0.5, 0.9493, 0.5, 0.05905, 0.2321, 0.05068, 0.5, 0.05068, 0.5, 0.05905, 0.7679, 0.05068, 0.5, 0.05068, 0.5, 0.7679, 0.05905, 0.5, 0.05068, 0.5, 0.05068, 0.2321, 0.05905, 0.5, 0.05068, 0.5, 0.05068, 0.9186, 0.9186, 0.9409, 0.7679, 0.9409, 0.7679, 0.9493, 0.5, 0.9409, 0.7679, 0.9409, 0.7679, 0.05068, 0.5, 0.05905, 0.7679, 0.05905, 0.7679, 0.08138, 0.9186, 0.05905, 0.7679, 0.05905, 0.7679, 0.5, 0.05068, 0.2321, 0.05905, 0.2321, 0.05905, 0.08138, 0.08138, 0.2321, 0.05905, 0.2321, 0.05905, 0.08138, 0.08138, 0.05905, 0.2321, 0.05905, 0.2321, 0.05068, 0.5, 0.05905, 0.2321, 0.05905, 0.2321, 0.9186, 0.9186, 0.7679, 0.9409, 0.7679, 0.9409, 0.9493, 0.5, 0.9409, 0.2321, 0.9409, 0.2321, 0.9186, 0.08138, 0.9409, 0.2321, 0.9409, 0.2321, 0.9186, 0.08138, 0.7679, 0.05905, 0.7679, 0.05905, 0.5, 0.05068, 0.7679, 0.05905, 0.7679, 0.05905, 0.05905, 0.7679, 0.08138, 0.9186, 0.08138, 0.9186, 0.2321, 0.9409, 0.08138, 0.9186, 0.08138, 0.9186, 0.05905, 0.2321, 0.08138, 0.08138, 0.08138, 0.08138, 0.2321, 0.05905, 0.08138, 0.08138, 0.08138, 0.08138, 0.7679, 0.9409, 0.9186, 0.9186, 0.9186, 0.9186, 0.9409, 0.7679, 0.9186, 0.9186, 0.9186, 0.9186, 0.9409, 0.2321, 0.9186, 0.08138, 0.9186, 0.08138, 0.7679, 0.05905, 0.9186, 0.08138, 0.9186, 0.08138, 0.3828, 0.673, 0.3884, 0.6619, 0.3884, 0.6619, 0.3828, 0.673, 0.8684, 0.6367, 0.4442, 0.7372, 0.5781, 0.6367, 0.03952, 0.9689, 0.03673, 0.9689, 0.03952, 0.9689, 0.03952, 0.9689, 0.8684, 0.6367, 0.9968, 0.7372, 0.4442, 0.7372, 0.03673, 0.9744, 0.03673, 0.9744, 0.03673, 0.9744, 0.03673, 0.9744, 0.5781, 0.246, 0.4442, 0.1818, 0.9968, 0.1818, 0.8684, 0.246, 0.5781, 0.246, 0.9968, 0.1818, 0.3828, 0.6926, 0.366, 0.6981, 0.3633, 0.6842, 0.3744, 0.6786, 0.3577, 0.6563, 0.3577, 0.6563, 0.3577, 0.6591, 0.3577, 0.6591, 0.3102, 0.6674, 0.3074, 0.6535, 0.3242, 0.6535, 0.327, 0.6619, 0.7763, 0.7763, 0.9409, 0.7679, 0.9186, 0.9186, 0.7679, 0.9409, 0.3744, 0.6256, 0.3633, 0.62, 0.366, 0.6061, 0.3828, 0.6116, 0.3633, 0.6842, 0.3828, 0.6312, 0.3912, 0.6535, 0.3493, 0.6981, 0.3326, 0.6926, 0.3409, 0.6786, 0.3521, 0.6842, 0.327, 0.6423, 0.3242, 0.6535, 0.3074, 0.6535, 0.3102, 0.6367, 0.3326, 0.6312, 0.327, 0.6423, 0.3102, 0.6367, 0.3214, 0.6228, 0.3744, 0.6256, 0.3633, 0.62, 0.366, 0.6061, 0.3828, 0.6116, 0.3828, 0.6312, 0.3744, 0.6256, 0.3828, 0.6116, 0.3939, 0.6228, 0.3577, 0.6591, 0.3605, 0.6591, 0.3605, 0.6591, 0.3577, 0.6591, 0.04231, 0.9689, 0.04231, 0.9689, 0.04231, 0.9689, 0.04231, 0.9689, 0.4051, 0.6367, 0.4079, 0.6535, 0.3912, 0.6535, 0.3884, 0.6423, 0.04231, 0.9689, 0.04231, 0.9689, 0.04231, 0.9689, 0.04231, 0.9689, 0.3242, 0.6535, 0.327, 0.6423, 0.327, 0.6423, 0.3242, 0.6535, 0.3326, 0.6312, 0.327, 0.6423, 0.327, 0.6423, 0.3326, 0.6312, 0.3744, 0.6786, 0.3633, 0.6842, 0.3633, 0.6842, 0.3744, 0.6786, 0.3884, 0.6619, 0.3912, 0.6535, 0.3912, 0.6535, 0.3884, 0.6619, 0.3242, 0.6535, 0.327, 0.6619, 0.327, 0.6619, 0.3242, 0.6535, 0.3326, 0.673, 0.327, 0.6619, 0.327, 0.6619, 0.3326, 0.673, 0.3577, 0.6591, 0.3605, 0.6591, 0.3605, 0.6591, 0.3577, 0.6591, 0.3326, 0.6116, 0.3493, 0.6061, 0.3521, 0.62, 0.3409, 0.6256, 0.3326, 0.673, 0.3409, 0.6786, 0.3409, 0.6786, 0.3326, 0.673, 0.3633, 0.6842, 0.3409, 0.6786, 0.327, 0.6619, 0.3828, 0.673, 0.3633, 0.6842, 0.3912, 0.6535, 0.3409, 0.6256, 0.3633, 0.62, 0.3828, 0.6312, 0.3605, 0.6591, 0.3605, 0.6591, 0.3605, 0.6591, 0.3605, 0.6591, 0.3605, 0.6591, 0.3577, 0.6591, 0.3577, 0.6563, 0.3605, 0.6563, 0.3326, 0.673, 0.3409, 0.6786, 0.3326, 0.6926, 0.3214, 0.6814, 0.327, 0.6423, 0.3242, 0.6535, 0.3074, 0.6535, 0.3102, 0.6367, 0.3493, 0.6061, 0.366, 0.6061, 0.3633, 0.62, 0.3521, 0.62, 0.3744, 0.6256, 0.3633, 0.62, 0.3633, 0.62, 0.3744, 0.6256, 0.327, 0.6423, 0.3326, 0.6312, 0.3409, 0.6256, 0.327, 0.6619, 0.327, 0.6423, 0.3409, 0.6256, 0.3884, 0.6423, 0.3828, 0.6312, 0.3828, 0.6312, 0.3884, 0.6423, 0.03673, 0.9716, 0.03673, 0.9716, 0.03673, 0.9716, 0.03673, 0.9716, 0.3828, 0.673, 0.3884, 0.6619, 0.3884, 0.6619, 0.3828, 0.673, 0.8907, 0.6423, 0.8907, 0.6423, 0.8907, 0.6423, 0.8907, 0.6423, 0.3577, 0.6563, 0.3605, 0.6563, 0.3605, 0.6591, 0.3577, 0.6591, 0.3912, 0.6535, 0.3884, 0.6423, 0.3884, 0.6423, 0.3912, 0.6535, 0.3521, 0.62, 0.3409, 0.6256, 0.3409, 0.6256, 0.3521, 0.62, 0.5, 0.7791, 0.2237, 0.7763, 0.2209, 0.5, 0.5, 0.5, 0.3633, 0.6842, 0.3521, 0.6842, 0.3409, 0.6786, 0.3409, 0.6786, 0.3326, 0.673, 0.327, 0.6619, 0.3409, 0.6256, 0.3521, 0.62, 0.3633, 0.62, 0.3828, 0.6312, 0.3884, 0.6423, 0.3912, 0.6535, 0.3828, 0.673, 0.3744, 0.6786, 0.3633, 0.6842, 0.327, 0.6619, 0.3242, 0.6535, 0.327, 0.6423, 0.3884, 0.6619, 0.3828, 0.673, 0.3912, 0.6535, 0.3633, 0.62, 0.3744, 0.6256, 0.3828, 0.6312, 0.3633, 0.6842, 0.3409, 0.6786, 0.327, 0.6619, 0.04231, 0.9716, 0.04231, 0.9716, 0.04231, 0.9744, 0.04231, 0.9744, 0.3521, 0.62, 0.3409, 0.6256, 0.3409, 0.6256, 0.3521, 0.62, 0.3493, 0.6981, 0.3326, 0.6926, 0.3409, 0.6786, 0.3521, 0.6842, 0.3605, 0.6591, 0.3605, 0.6591, 0.3605, 0.6563, 0.3605, 0.6563, 0.3633, 0.62, 0.3521, 0.62, 0.3493, 0.6061, 0.366, 0.6061, 0.08138, 0.08138, 0.2321, 0.05905, 0.2237, 0.2237, 0.05905, 0.2321, 0.3912, 0.6535, 0.3884, 0.6423, 0.4051, 0.6367, 0.4079, 0.6535, 0.3939, 0.6814, 0.3828, 0.6926, 0.3744, 0.6786, 0.3828, 0.673, 0.3521, 0.6842, 0.3633, 0.6842, 0.366, 0.6981, 0.3493, 0.6981, 0.366, 0.6061, 0.3828, 0.6116, 0.3744, 0.6256, 0.3633, 0.62, 0.3744, 0.6786, 0.3828, 0.673, 0.3939, 0.6814, 0.3828, 0.6926, 0.8935, 0.6423, 0.8935, 0.6423, 0.8935, 0.6423, 0.8935, 0.6423, 0.9968, 0.003238, 0.9968, 0.003238, 0.4414, 0.003238, 0.4414, 0.003238, 0.3633, 0.6842, 0.327, 0.6619, 0.3409, 0.6256, 0.3828, 0.6312, 0.04231, 0.9744, 0.04231, 0.9744, 0.04231, 0.9744, 0.04231, 0.9744, 0.3828, 0.6312, 0.3744, 0.6256, 0.3828, 0.6116, 0.3939, 0.6228, 0.2879, 0.8321, 0.2572, 0.8991, 0.02556, 0.8265, 0.05626, 0.7568, 0.9968, 0.000447, 0.9968, 0.1763, 0.4442, 0.1763, 0.4442, 0.000447, 0.8935, 0.6367, 0.8935, 0.6367, 0.8935, 0.6367, 0.8935, 0.6367, 0.3744, 0.6786, 0.3633, 0.6842, 0.3633, 0.6842, 0.3744, 0.6786, 0.8879, 0.2991, 0.8879, 0.2963, 0.8907, 0.2963, 0.8907, 0.2991, 0.8935, 0.6423, 0.8907, 0.6423, 0.8907, 0.6423, 0.8935, 0.6423, 0.3828, 0.673, 0.3884, 0.6619, 0.3884, 0.6619, 0.3828, 0.673, 0.3939, 0.6228, 0.4051, 0.6367, 0.3884, 0.6423, 0.3828, 0.6312, 0.2237, 0.7763, 0.5, 0.7791, 0.5, 0.9493, 0.2321, 0.9409, 0.3633, 0.6842, 0.3828, 0.6312, 0.3912, 0.6535, 0.3688, 0.6647, 0.366, 0.6647, 0.366, 0.6619, 0.3688, 0.6619, 0.3912, 0.6535, 0.3884, 0.6423, 0.3884, 0.6423, 0.3912, 0.6535, 0.327, 0.6619, 0.327, 0.6423, 0.3409, 0.6256, 0.3828, 0.673, 0.3633, 0.6842, 0.3912, 0.6535, 0.3884, 0.6619, 0.3912, 0.6535, 0.4079, 0.6535, 0.4051, 0.6674, 0.3521, 0.6842, 0.3633, 0.6842, 0.366, 0.6981, 0.3493, 0.6981, 0.3884, 0.6423, 0.3828, 0.6312, 0.3939, 0.6228, 0.4051, 0.6367, 0.3744, 0.6786, 0.3828, 0.673, 0.3939, 0.6814, 0.3828, 0.6926, 0.3521, 0.6842, 0.3633, 0.6842, 0.366, 0.6981, 0.3493, 0.6981, 0.8851, 0.26, 0.8851, 0.26, 0.8851, 0.26, 0.8851, 0.26, 0.8879, 0.6423, 0.8879, 0.6423, 0.8879, 0.6423, 0.8879, 0.6423, 0.3409, 0.6256, 0.3633, 0.62, 0.3828, 0.6312, 0.3633, 0.6842, 0.3521, 0.6842, 0.3409, 0.6786, 0.3409, 0.6786, 0.3521, 0.6842, 0.3521, 0.6842, 0.3409, 0.6786, 0.6786, 0.2405, 0.6647, 0.2405, 0.6647, 0.2377, 0.6786, 0.2377, 0.6786, 0.2377, 0.6786, 0.2377, 0.6786, 0.2405, 0.6786, 0.2405, 0.327, 0.6619, 0.3242, 0.6535, 0.327, 0.6423, 0.3409, 0.6256, 0.3521, 0.62, 0.3633, 0.62, 0.3828, 0.6312, 0.3884, 0.6423, 0.3912, 0.6535, 0.3409, 0.6786, 0.3326, 0.673, 0.327, 0.6619, 0.327, 0.6423, 0.3326, 0.6312, 0.3409, 0.6256, 0.3828, 0.673, 0.3744, 0.6786, 0.3633, 0.6842, 0.3633, 0.62, 0.3744, 0.6256, 0.3828, 0.6312, 0.3884, 0.6619, 0.3828, 0.673, 0.3912, 0.6535, 0.3633, 0.6842, 0.3828, 0.6312, 0.3912, 0.6535, 0.327, 0.6619, 0.327, 0.6423, 0.3409, 0.6256, 0.327, 0.6423, 0.3242, 0.6535, 0.3074, 0.6535, 0.3102, 0.6367, 0.3828, 0.673, 0.3633, 0.6842, 0.3912, 0.6535, 0.04231, 0.9744, 0.04231, 0.9744, 0.04231, 0.9744, 0.04231, 0.9744, 0.3577, 0.6591, 0.3577, 0.6591, 0.3577, 0.6563, 0.3577, 0.6563, 0.05905, 0.7679, 0.2237, 0.7763, 0.2321, 0.9409, 0.08138, 0.9186, 0.327, 0.6619, 0.3326, 0.673, 0.3214, 0.6814, 0.3102, 0.6674, 0.327, 0.6619, 0.3409, 0.6256, 0.3828, 0.6312, 0.3633, 0.6842, 0.3102, 0.6674, 0.3074, 0.6535, 0.3242, 0.6535, 0.327, 0.6619, 0.327, 0.6619, 0.3326, 0.673, 0.3214, 0.6814, 0.3102, 0.6674, 0.3102, 0.6367, 0.3214, 0.6228, 0.3326, 0.6312, 0.327, 0.6423, 0.3828, 0.6116, 0.3939, 0.6228, 0.3828, 0.6312, 0.3744, 0.6256, 0.3409, 0.6256, 0.3326, 0.6312, 0.3214, 0.6228, 0.3326, 0.6116, 0.9996, 0.8489, 0.9996, 0.9996, 0.3214, 0.9996, 0.3214, 0.8489, 0.3633, 0.6842, 0.3744, 0.6786, 0.3828, 0.6926, 0.366, 0.6981, 0.3828, 0.6312, 0.3884, 0.6423, 0.3884, 0.6423, 0.3828, 0.6312, 0.3493, 0.6981, 0.3326, 0.6926, 0.3409, 0.6786, 0.3521, 0.6842, 0.4442, 0.000447, 0.4442, -0.002344, 0.9968, -0.002344, 0.9968, 0.000447, 0.3744, 0.6786, 0.3828, 0.673, 0.3828, 0.673, 0.3744, 0.6786, 0.3326, 0.6312, 0.327, 0.6423, 0.327, 0.6423, 0.3326, 0.6312, 0.8879, 0.2963, 0.8879, 0.2963, 0.8907, 0.2963, 0.8907, 0.2963, 0.3242, 0.6535, 0.327, 0.6619, 0.327, 0.6619, 0.3242, 0.6535, 0.3828, 0.6312, 0.3884, 0.6423, 0.3884, 0.6423, 0.3828, 0.6312, 0.8851, 0.2572, 0.8851, 0.2572, 0.8851, 0.2572, 0.8851, 0.2572, 0.327, 0.6619, 0.3409, 0.6256, 0.3828, 0.6312, 0.3633, 0.6842, 0.3409, 0.6786, 0.3521, 0.6842, 0.3521, 0.6842, 0.3409, 0.6786, 0.3214, 0.6228, 0.3326, 0.6116, 0.3409, 0.6256, 0.3326, 0.6312, 0.3884, 0.6619, 0.3912, 0.6535, 0.4079, 0.6535, 0.4051, 0.6674, 0.4051, 0.6367, 0.4079, 0.6535, 0.3912, 0.6535, 0.3884, 0.6423, 0.3326, 0.673, 0.3409, 0.6786, 0.3326, 0.6926, 0.3214, 0.6814, 0.3633, 0.62, 0.3521, 0.62, 0.3493, 0.6061, 0.366, 0.6061, 0.000447, 0.000447, 0.9996, 0.000447, 0.9996, 0.9996, 0.000447, 0.9996, 0.8935, 0.6423, 0.8935, 0.6423, 0.8935, 0.6423, 0.8935, 0.6423, 0.8907, 0.6423, 0.8907, 0.6423, 0.8907, 0.6423, 0.8907, 0.6423, 0.3828, 0.6312, 0.3884, 0.6423, 0.3912, 0.6535, 0.3409, 0.6256, 0.3633, 0.62, 0.3828, 0.6312, 0.3633, 0.6842, 0.3409, 0.6786, 0.327, 0.6619, 0.8851, 0.2572, 0.8851, 0.2572, 0.8851, 0.2572, 0.8851, 0.2572, 0.327, 0.6619, 0.3242, 0.6535, 0.327, 0.6423, 0.3521, 0.6842, 0.3633, 0.6842, 0.3633, 0.6842, 0.3521, 0.6842, 0.8851, 0.2572, 0.8823, 0.2572, 0.8823, 0.2572, 0.8851, 0.2572, 0.3912, 0.6535, 0.3884, 0.6619, 0.3884, 0.6619, 0.3912, 0.6535, 0.8851, 0.2572, 0.8851, 0.2572, 0.8851, 0.2572, 0.8851, 0.2572, 0.3884, 0.6619, 0.3828, 0.673, 0.3912, 0.6535, 0.3409, 0.6786, 0.3326, 0.673, 0.327, 0.6619, 0.3409, 0.6256, 0.3521, 0.62, 0.3633, 0.62, 0.3828, 0.673, 0.3744, 0.6786, 0.3633, 0.6842, 0.3633, 0.6842, 0.3521, 0.6842, 0.3409, 0.6786, 0.327, 0.6423, 0.3326, 0.6312, 0.3409, 0.6256, 0.3633, 0.62, 0.3744, 0.6256, 0.3828, 0.6312, 0.3633, 0.62, 0.3744, 0.6256, 0.3744, 0.6256, 0.3633, 0.62, 0.3409, 0.6786, 0.3326, 0.673, 0.3326, 0.673, 0.3409, 0.6786, 0.8823, 0.2572, 0.8823, 0.2572, 0.8823, 0.2572, 0.8823, 0.2572, 0.8907, 0.6423, 0.8907, 0.6423, 0.8907, 0.6423, 0.8907, 0.6423, 0.0451, 0.9689, 0.0451, 0.9689, 0.0451, 0.9689, 0.0451, 0.9689, 0.0451, 0.9689, 0.0451, 0.9689, 0.0451, 0.9689, 0.3577, 0.6591, 0.3577, 0.6591, 0.3577, 0.6591, 0.3577, 0.6591, 0.0451, 0.9689, 0.0451, 0.9689, 0.0451, 0.9689, 0.0451, 0.9689, 0.0451, 0.9689, 0.0451, 0.9689, 0.0451, 0.9689, 0.04231, 0.9689, 0.0451, 0.9689, 0.0451, 0.9689, 0.3605, 0.6563, 0.3605, 0.6563, 0.3605, 0.6591, 0.3605, 0.6591, 0.03673, 0.9716, 0.03673, 0.9716, 0.03673, 0.9716, 0.03673, 0.9716, 0.0451, 0.9689, 0.0451, 0.9689, 0.0451, 0.9689, 0.0451, 0.9689, 0.04231, 0.9689, 0.0451, 0.9689, 0.04231, 0.9689, 0.04231, 0.9689, 0.04231, 0.9689, 0.04231, 0.9689, 0.03673, 0.9744, 0.03673, 0.9744, 0.03952, 0.9716, 0.04231, 0.9716, 0.04231, 0.9689, 0.04231, 0.9689, 0.04231, 0.9689, 0.04231, 0.9689, 0.03673, 0.9744, 0.03673, 0.9744, 0.03673, 0.9744, 0.03673, 0.9744, 0.0451, 0.9689, 0.0451, 0.9689, 0.0451, 0.9689, 0.04231, 0.9689, 0.03673, 0.9689, 0.03952, 0.9689, 0.03952, 0.9689, 0.03952, 0.9716, 0.04231, 0.9689, 0.04231, 0.9689, 0.04231, 0.9689, 0.04231, 0.9689, 0.3828, 0.673, 0.3884, 0.6619, 0.4051, 0.6674, 0.3939, 0.6814, 0.03673, 0.9744, 0.04231, 0.9716, 0.04231, 0.9716, 0.03952, 0.9744, 0.03952, 0.9744, 0.04231, 0.9744, 0.0451, 0.9689, 0.0451, 0.9689, 0.03673, 0.9689, 0.03673, 0.9689, 0.03673, 0.9689, 0.03673, 0.9689, 0.4442, 0.7372, 0.4442, 0.1818, 0.5781, 0.246, 0.5781, 0.6367, 0.03673, 0.9716, 0.03673, 0.9716, 0.03673, 0.9716, 0.03673, 0.9716, 0.03952, 0.9716, 0.03673, 0.9716, 0.03673, 0.9716, 0.03952, 0.9716, 0.7763, 0.2237, 0.9409, 0.2321, 0.9493, 0.5, 0.7791, 0.5, 0.3326, 0.6312, 0.327, 0.6423, 0.327, 0.6423, 0.3326, 0.6312, 0.04231, 0.9689, 0.04231, 0.9689, 0.04231, 0.9689, 0.04231, 0.9689, 0.3577, 0.6591, 0.3577, 0.6591, 0.3577, 0.6647, 0.3577, 0.6647, 0.04231, 0.9689, 0.04231, 0.9689, 0.04231, 0.9689, 0.04231, 0.9689, 0.3409, 0.6786, 0.3521, 0.6842, 0.3521, 0.6842, 0.3409, 0.6786, 0.04231, 0.9689, 0.04231, 0.9689, 0.04231, 0.9716, 0.04231, 0.9716, 0.03673, 0.9716, 0.03673, 0.9716, 0.03952, 0.9716, 0.03673, 0.9716, 0.0451, 0.9689, 0.04231, 0.9689, 0.04231, 0.9689, 0.0451, 0.9689, 0.04231, 0.9716, 0.0451, 0.9689, 0.0451, 0.9689, 0.04231, 0.9689, 0.3577, 0.6591, 0.3577, 0.6591, 0.3577, 0.6563, 0.3577, 0.6563, 0.03952, 0.9689, 0.04231, 0.9689, 0.04231, 0.9689, 0.03952, 0.9689, 0.03673, 0.9689, 0.03673, 0.9689, 0.03673, 0.9716, 0.03673, 0.9689, 0.3605, 0.6591, 0.3605, 0.6591, 0.3605, 0.6563, 0.3605, 0.6563, 0.3884, 0.6619, 0.3912, 0.6535, 0.4079, 0.6535, 0.4051, 0.6674, 0.03952, 0.9689, 0.04231, 0.9689, 0.04231, 0.9689, 0.03952, 0.9689, 0.03673, 0.9744, 0.03673, 0.9744, 0.03673, 0.9716, 0.03952, 0.9716, 0.4051, 0.6674, 0.3939, 0.6814, 0.3828, 0.673, 0.3884, 0.6619, 0.03673, 0.9744, 0.03673, 0.9744, 0.03673, 0.9744, 0.03673, 0.9744, 0.04231, 0.9689, 0.03952, 0.9689, 0.03952, 0.9689, 0.04231, 0.9689, 0.8684, 0.246, 0.9968, 0.1818, 0.9968, 0.7372, 0.8684, 0.6367, 0.04231, 0.9689, 0.04231, 0.9689, 0.04231, 0.9689, 0.0451, 0.9689, 0.0451, 0.9689, 0.0451, 0.9689, 0.0451, 0.9689, 0.0451, 0.9689, 0.0451, 0.9689, 0.04231, 0.9689, 0.04231, 0.9689, 0.04231, 0.9689, 0.03673, 0.9689, 0.03673, 0.9689, 0.03952, 0.9716, 0.03673, 0.9716, 0.03952, 0.9689, 0.03952, 0.9689, 0.03952, 0.9689, 0.03952, 0.9689, 0.04231, 0.9689, 0.04231, 0.9689, 0.0451, 0.9689, 0.0451, 0.9689, 0.3605, 0.6591, 0.3605, 0.6591, 0.3605, 0.6591, 0.3605, 0.6591, 0.0451, 0.9689, 0.0451, 0.9689, 0.0451, 0.9689, 0.0451, 0.9689, 0.0451, 0.9689, 0.0451, 0.9689, 0.0451, 0.9689, 0.0451, 0.9689, 0.03952, 0.9716, 0.04231, 0.9716, 0.03952, 0.9716, 0.04231, 0.9716, 0.03952, 0.9716, 0.03952, 0.9716, 0.03673, 0.9744, 0.03673, 0.9744, 0.03673, 0.9744, 0.03673, 0.9744, 0.0451, 0.9689, 0.0451, 0.9689, 0.0451, 0.9689, 0.0451, 0.9689, 0.04231, 0.9689, 0.0451, 0.9689, 0.04231, 0.9689, 0.04231, 0.9716, 0.04231, 0.9716, 0.04231, 0.9716, 0.04231, 0.9716, 0.3326, 0.6116, 0.3493, 0.6061, 0.3521, 0.62, 0.3409, 0.6256, 0.03952, 0.9716, 0.03673, 0.9716, 0.03673, 0.9716, 0.03952, 0.9716, 0.04231, 0.9716, 0.04231, 0.9716, 0.04231, 0.9716, 0.04231, 0.9716, 0.04231, 0.9689, 0.04231, 0.9689, 0.04231, 0.9689, 0.04231, 0.9689, 0.327, 0.6619, 0.3326, 0.673, 0.3214, 0.6814, 0.3102, 0.6674, 0.04231, 0.9689, 0.03952, 0.9689, 0.03952, 0.9689, 0.04231, 0.9689, 0.3577, 0.6563, 0.3577, 0.6563, 0.3577, 0.6591, 0.3577, 0.6591, 0.3549, 0.6591, 0.3577, 0.6591, 0.3577, 0.6647, 0.3549, 0.6647, 0.04231, 0.9716, 0.04231, 0.9716, 0.04231, 0.9716, 0.04231, 0.9716, 0.03673, 0.9744, 0.03673, 0.9744, 0.03673, 0.9716, 0.03673, 0.9716, 0.03952, 0.9716, 0.03952, 0.9689, 0.04231, 0.9716, 0.04231, 0.9716, 0.3605, 0.6563, 0.3605, 0.6563, 0.3605, 0.6591, 0.3605, 0.6591, 0.04231, 0.9716, 0.04231, 0.9716, 0.04231, 0.9716, 0.04231, 0.9716, 0.0451, 0.9689, 0.0451, 0.9689, 0.0451, 0.9689, 0.04231, 0.9689, 0.0451, 0.9689, 0.0451, 0.9689, 0.04231, 0.9689, 0.0451, 0.9689, 0.0451, 0.9689, 0.03673, 0.9744, 0.03673, 0.9744, 0.03673, 0.9744, 0.03673, 0.9744, 0.03673, 0.9689, 0.03673, 0.9689, 0.03673, 0.9689, 0.03673, 0.9689, 0.03673, 0.9744, 0.03673, 0.9744, 0.03673, 0.9744, 0.03673, 0.9744, 0.04231, 0.9716, 0.03952, 0.9716, 0.03952, 0.9716, 0.04231, 0.9716, 0.03673, 0.9744, 0.03673, 0.9744, 0.03673, 0.9744, 0.03673, 0.9744, 0.03673, 0.9689, 0.03673, 0.9689, 0.03673, 0.9689, 0.03952, 0.9689, 0.0451, 0.9689, 0.0451, 0.9689, 0.0451, 0.9689, 0.3688, 0.6619, 0.3744, 0.6619, 0.3744, 0.6647, 0.3688, 0.6647, 0.02277, 0.8544, 0.433, 0.2712, 0.3242, 0.5614, 0.8879, 0.2823, 0.8879, 0.2767, 0.8907, 0.2739, 0.2656, 0.6954, 0.2684, 0.7372, 0.02277, 0.8544, 0.8879, 0.2767, 0.8879, 0.2823, 0.8879, 0.2767, 0.8879, 0.2823, 0.8907, 0.2739, 0.8907, 0.2823, 0.01719, 0.8405, 0.0144, 0.0144, 0.4274, 0.02277, 0.433, 0.2712, 0.3577, 0.5363, 0.3242, 0.5614, 0.8907, 0.2739, 0.8879, 0.2767, 0.8879, 0.2767, 0.8879, 0.2767, 0.8879, 0.2823, 0.8879, 0.2767, 0.313, 0.8377, 0.2739, 0.9354, 0.02277, 0.8544, 0.8879, 0.2767, 0.8879, 0.2823, 0.8879, 0.2767, 0.2795, 0.7735, 0.2963, 0.807, 0.02277, 0.8544, 0.01719, 0.8405, 0.4274, 0.02277, 0.4274, 0.2405, 0.8879, 0.2823, 0.8907, 0.2739, 0.8907, 0.2739, 0.8879, 0.2823, 0.8879, 0.2767, 0.8879, 0.2767, 0.2712, 0.6563, 0.02277, 0.8544, 0.2795, 0.6256, 0.8907, 0.2739, 0.8879, 0.2739, 0.8879, 0.2739, 0.433, 0.2712, 0.3884, 0.5223, 0.3577, 0.5363, 0.3744, 0.6256, 0.3633, 0.62, 0.3633, 0.62, 0.3744, 0.6256, 0.5781, 0.6451, 0.5781, 0.2572, 0.8684, 0.2572, 0.8684, 0.6451, 0.02277, 0.8544, 0.3242, 0.5614, 0.2963, 0.5949, 0.6702, 0.2405, 0.6702, 0.2405, 0.6758, 0.2405, 0.6758, 0.2405, 0.3884, 0.6619, 0.3912, 0.6535, 0.3912, 0.6535, 0.3884, 0.6619, 0.9996, 0.1791, 0.9996, 0.1818, 0.4442, 0.1818, 0.4442, 0.1791, 0.8851, 0.2572, 0.8851, 0.2572, 0.8851, 0.2572, 0.8851, 0.2572, 0.8907, 0.6423, 0.8907, 0.6423, 0.8907, 0.6423, 0.8907, 0.6423, 0.8851, 0.2572, 0.8851, 0.2572, 0.8851, 0.2572, 0.8851, 0.2572, 0.433, 0.2712, 0.433, 0.4972, 0.3884, 0.5223, 0.8879, 0.2739, 0.8879, 0.2739, 0.8879, 0.2739, 0.313, 0.8377, 0.2823, 0.9326, 0.2739, 0.9354, 0.8879, 0.2767, 0.8879, 0.2767, 0.8879, 0.2767, 0.8851, 0.2572, 0.8851, 0.2572, 0.8851, 0.2572, 0.8851, 0.2572, 0.8935, 0.6423, 0.8935, 0.6423, 0.8935, 0.6423, 0.8935, 0.6423, 0.3633, 0.62, 0.3521, 0.62, 0.3521, 0.62, 0.3633, 0.62, 0.3828, 0.6312, 0.3744, 0.6256, 0.3744, 0.6256, 0.3828, 0.6312, 0.8879, 0.2767, 0.8879, 0.2823, 0.8879, 0.2767, 0.3214, 0.8098, 0.3214, 0.7595, 0.9996, 0.7595, 0.9996, 0.8098, 0.8879, 0.2823, 0.8879, 0.2767, 0.8879, 0.2767, 0.8851, 0.2572, 0.8851, 0.2572, 0.8851, 0.2572, 0.8851, 0.2572, 0.3326, 0.6312, 0.3409, 0.6256, 0.3409, 0.6256, 0.3326, 0.6312, 0.000447, 0.9996, 0.000447, 0.000447, 0.9996, 0.000447, 0.9996, 0.9996, 0.3633, 0.62, 0.3521, 0.62, 0.3521, 0.62, 0.3633, 0.62, 0.2963, 0.807, 0.3158, 0.8265, 0.02277, 0.8544, 0.3633, 0.62, 0.3521, 0.62, 0.3521, 0.62, 0.3633, 0.62, 0.2684, 0.7372, 0.2795, 0.7735, 0.02277, 0.8544, 0.8823, 0.26, 0.8851, 0.26, 0.8851, 0.26, 0.8823, 0.26, 0.8879, 0.2823, 0.8907, 0.2739, 0.8879, 0.2823, 0.3828, 0.6312, 0.3744, 0.6256, 0.3744, 0.6256, 0.3828, 0.6312, 0.8879, 0.2767, 0.8879, 0.2823, 0.8879, 0.2767, 0.8879, 0.2767, 0.8879, 0.2823, 0.8879, 0.2767, 0.02277, 0.8544, 0.2963, 0.5949, 0.2795, 0.6256, 0.01719, 0.8405, 0.4274, 0.2405, 0.433, 0.2712, 0.8935, 0.6423, 0.8935, 0.6423, 0.8935, 0.6423, 0.8935, 0.6423, 0.8879, 0.2823, 0.8907, 0.2739, 0.8907, 0.2739, 0.2712, 0.6563, 0.2656, 0.6954, 0.02277, 0.8544, 0.8879, 0.2767, 0.8879, 0.2767, 0.8879, 0.2823, 0.02277, 0.8544, 0.01719, 0.8405, 0.433, 0.2712, 0.433, 0.4972, 0.4246, 0.514, 0.3884, 0.5223, 0.8907, 0.2739, 0.8879, 0.2767, 0.8879, 0.2739, 0.8879, 0.2767, 0.8879, 0.2823, 0.8879, 0.2767, 0.8851, 0.2572, 0.8823, 0.2572, 0.8823, 0.2572, 0.8851, 0.2572, 0.3158, 0.8265, 0.313, 0.8377, 0.02277, 0.8544, 0.8935, 0.6423, 0.8879, 0.6367, 0.8907, 0.6367, 0.01719, 0.8544, 0.3214, 0.5586, 0.433, 0.2712, 0.8907, 0.6367, 0.8907, 0.6367, 0.8935, 0.6423, 0.2684, 0.6563, 0.01719, 0.8544, 0.2656, 0.6954, 0.8935, 0.6423, 0.8879, 0.6423, 0.8879, 0.6367, 0.01161, 0.8405, 0.4274, 0.01998, 0.00882, 0.0144, 0.8879, 0.6367, 0.8907, 0.6367, 0.8907, 0.6367, 0.433, 0.2712, 0.3214, 0.5586, 0.3577, 0.5363, 0.313, 0.8377, 0.01719, 0.8544, 0.2712, 0.9354, 0.8935, 0.6367, 0.8935, 0.6367, 0.8935, 0.6423, 0.2767, 0.7735, 0.01719, 0.8544, 0.2963, 0.807, 0.8935, 0.6367, 0.8935, 0.6367, 0.8935, 0.6423, 0.01161, 0.8405, 0.4274, 0.2405, 0.4274, 0.01998, 0.8935, 0.6423, 0.8879, 0.6367, 0.8879, 0.6367, 0.01719, 0.8544, 0.2795, 0.6256, 0.2963, 0.5921, 0.8907, 0.6367, 0.8935, 0.6423, 0.8907, 0.6367, 0.433, 0.2712, 0.3884, 0.5223, 0.433, 0.4972, 0.8879, 0.6367, 0.8907, 0.6367, 0.8907, 0.6367, 0.8851, 0.26, 0.8851, 0.26, 0.8851, 0.26, 0.8851, 0.26, 0.8851, 0.2572, 0.8851, 0.2572, 0.8851, 0.2572, 0.8851, 0.2572, 0.8935, 0.6423, 0.8907, 0.6367, 0.8907, 0.6367, 0.8935, 0.6367, 0.8935, 0.6367, 0.8935, 0.6367, 0.8935, 0.6367, 0.3326, 0.6312, 0.3409, 0.6256, 0.3409, 0.6256, 0.3326, 0.6312, 0.9968, 0.1763, 0.9996, 0.1791, 0.4442, 0.1791, 0.4442, 0.1763, 0.8907, 0.6423, 0.8907, 0.6423, 0.8907, 0.6423, 0.8907, 0.6423, 0.8879, 0.6423, 0.8907, 0.6423, 0.8907, 0.6423, 0.8879, 0.6423, 0.8907, 0.6423, 0.8907, 0.6423, 0.8907, 0.6423, 0.8907, 0.6423, 0.8879, 0.6367, 0.8907, 0.6367, 0.8907, 0.6367, 0.433, 0.4972, 0.3884, 0.5223, 0.4246, 0.5112, 0.8935, 0.6367, 0.8935, 0.6367, 0.8935, 0.6367, 0.313, 0.8377, 0.2712, 0.9354, 0.2823, 0.9326, 0.6702, 0.2405, 0.6702, 0.2405, 0.6647, 0.2405, 0.6647, 0.2405, 0.3521, 0.62, 0.3409, 0.6256, 0.3409, 0.6256, 0.3521, 0.62, 0.3326, 0.673, 0.3409, 0.6786, 0.3409, 0.6786, 0.3326, 0.673, 0.8851, 0.2572, 0.8851, 0.2572, 0.8851, 0.2572, 0.8851, 0.2572, 0.2656, 0.7372, 0.01719, 0.8544, 0.2767, 0.7735, 0.3242, 0.6535, 0.327, 0.6619, 0.327, 0.6619, 0.3242, 0.6535, 0.01719, 0.8544, 0.2963, 0.5921, 0.3214, 0.5586, 0.8907, 0.2963, 0.8907, 0.2963, 0.8879, 0.2963, 0.8879, 0.2963, 0.8879, 0.6423, 0.8907, 0.6423, 0.8907, 0.6423, 0.8879, 0.6423, 0.8879, 0.6423, 0.8879, 0.6423, 0.8879, 0.6423, 0.8879, 0.6423, 0.3744, 0.6786, 0.3828, 0.673, 0.3828, 0.673, 0.3744, 0.6786, 0.8935, 0.6367, 0.8935, 0.6367, 0.8935, 0.6423, 0.8851, 0.2572, 0.8851, 0.2572, 0.8851, 0.2572, 0.8851, 0.2572, 0.8907, 0.6367, 0.8935, 0.6367, 0.8935, 0.6423, 0.8851, 0.2572, 0.8851, 0.2572, 0.8851, 0.2572, 0.8851, 0.2572, 0.01719, 0.8544, 0.433, 0.2712, 0.01161, 0.8405, 0.8851, 0.2572, 0.8851, 0.2572, 0.8851, 0.2572, 0.8851, 0.2572, 0.2963, 0.807, 0.01719, 0.8544, 0.313, 0.8265, 0.2656, 0.6954, 0.01719, 0.8544, 0.2656, 0.7372, 0.8935, 0.6423, 0.8907, 0.6367, 0.8907, 0.6367, 0.01161, 0.8405, 0.433, 0.2712, 0.4274, 0.2405, 0.8907, 0.6423, 0.8907, 0.6423, 0.8907, 0.6423, 0.8907, 0.6423, 0.8935, 0.6423, 0.8879, 0.6367, 0.8879, 0.6367, 0.8907, 0.6367, 0.8907, 0.6367, 0.8935, 0.6423, 0.2684, 0.6563, 0.2795, 0.6256, 0.01719, 0.8544, 0.8935, 0.6423, 0.8935, 0.6423, 0.8879, 0.6367, 0.8907, 0.6367, 0.8907, 0.6367, 0.8907, 0.6367, 0.433, 0.2712, 0.3577, 0.5363, 0.3884, 0.5223, 0.313, 0.8265, 0.01719, 0.8544, 0.313, 0.8377, 0.3326, 0.673, 0.327, 0.6619, 0.327, 0.6619, 0.3326, 0.673, 0.8935, 0.6367, 0.8935, 0.6367, 0.8935, 0.6423, 0.3605, 0.6591, 0.3605, 0.6591, 0.3605, 0.6591, 0.3605, 0.6563, 0.3605, 0.6563, 0.3605, 0.6563, 0.3605, 0.6591, 0.3605, 0.6591, 0.3605, 0.6591, 0.3605, 0.6591, 0.3605, 0.6591, 0.3605, 0.6591, 0.3605, 0.6591, 0.3605, 0.6591, 0.3605, 0.6563, 0.3605, 0.6563, 0.3605, 0.6563, 0.3577, 0.6591, 0.3577, 0.6591, 0.3577, 0.6591, 0.3577, 0.6591, 0.3605, 0.6591, 0.3577, 0.6591, 0.3577, 0.6591, 0.3605, 0.6591, 0.3605, 0.6591, 0.3605, 0.6591, 0.3605, 0.6591, 0.3605, 0.6563, 0.3577, 0.6563, 0.3577, 0.6563, 0.3577, 0.6591, 0.3577, 0.6591, 0.3577, 0.6591, 0.3577, 0.6591, 0.3521, 0.62, 0.3409, 0.6256, 0.3326, 0.6116, 0.3493, 0.6061, 0.9409, 0.2321, 0.7763, 0.2237, 0.7679, 0.05905, 0.9186, 0.08138, 0.3605, 0.6591, 0.3577, 0.6591, 0.3577, 0.6591, 0.3605, 0.6591, 0.3605, 0.6591, 0.3605, 0.6591, 0.3605, 0.6591, 0.3605, 0.6563, 0.3577, 0.6563, 0.3577, 0.6563, 0.3605, 0.6591, 0.3577, 0.6591, 0.3577, 0.6591, 0.3605, 0.6563, 0.3605, 0.6563, 0.3605, 0.6563, 0.3102, 0.6674, 0.3074, 0.6535, 0.3242, 0.6535, 0.327, 0.6619, 0.3605, 0.6591, 0.3605, 0.6591, 0.3605, 0.6591, 0.3605, 0.6591, 0.3605, 0.6591, 0.3605, 0.6591, 0.3605, 0.6563, 0.3605, 0.6563, 0.3605, 0.6563, 0.04231, 0.9744, 0.03952, 0.9744, 0.03952, 0.9744, 0.04231, 0.9744, 0.3605, 0.6563, 0.3577, 0.6563, 0.3577, 0.6563, 0.3605, 0.6591, 0.3605, 0.6591, 0.3605, 0.6591, 0.3605, 0.6591, 0.3605, 0.6591, 0.3577, 0.6591, 0.3577, 0.6591, 0.5, 0.9493, 0.7679, 0.9409, 0.7679, 0.9409, 0.5, 0.9493, 0.3605, 0.6591, 0.3605, 0.6591, 0.3605, 0.6591, 0.3577, 0.6591, 0.3577, 0.6591, 0.3577, 0.6591, 0.3577, 0.6591, 0.7791, 0.5, 0.9493, 0.5, 0.9409, 0.7679, 0.7763, 0.7763, 0.3605, 0.6563, 0.3605, 0.6563, 0.3605, 0.6563, 0.3577, 0.6563, 0.3577, 0.6563, 0.3577, 0.6591, 0.3577, 0.6591, 0.3605, 0.6563, 0.3605, 0.6563, 0.3605, 0.6563, 0.3605, 0.6591, 0.3605, 0.6591, 0.3605, 0.6591, 0.3605, 0.6591, 0.3605, 0.6591, 0.3605, 0.6591, 0.3605, 0.6591, 0.3577, 0.6591, 0.3605, 0.6591, 0.3409, 0.6256, 0.3326, 0.6312, 0.3214, 0.6228, 0.3326, 0.6116, 0.3605, 0.6591, 0.3605, 0.6591, 0.3605, 0.6591, 0.3605, 0.6563, 0.3605, 0.6563, 0.3605, 0.6563, 0.3605, 0.6563, 0.3605, 0.6563, 0.3577, 0.6563, 0.3605, 0.6563, 0.3577, 0.6563, 0.3577, 0.6563, 0.3633, 0.6842, 0.3744, 0.6786, 0.3828, 0.6926, 0.366, 0.6981, 0.3605, 0.6591, 0.3605, 0.6591, 0.3605, 0.6591, 0.3605, 0.6591, 0.3102, 0.6367, 0.3214, 0.6228, 0.3326, 0.6312, 0.327, 0.6423, 0.3605, 0.6563, 0.3605, 0.6563, 0.3605, 0.6591, 0.3605, 0.6591, 0.3884, 0.6423, 0.3828, 0.6312, 0.3939, 0.6228, 0.4051, 0.6367, 0.3828, 0.6312, 0.3744, 0.6256, 0.3744, 0.6256, 0.3828, 0.6312, 0.327, 0.6423, 0.3242, 0.6535, 0.3242, 0.6535, 0.327, 0.6423, 0.3605, 0.6591, 0.3605, 0.6591, 0.3605, 0.6591, 0.3605, 0.6591, 0.2237, 0.7763, 0.05905, 0.7679, 0.05068, 0.5, 0.2209, 0.5, 0.3605, 0.6591, 0.3605, 0.6591, 0.3605, 0.6591, 0.3605, 0.6591, 0.3605, 0.6591, 0.3605, 0.6591, 0.3605, 0.6591, 0.3605, 0.6591, 0.3577, 0.6563, 0.3577, 0.6563, 0.3577, 0.6591, 0.3577, 0.6591, 0.3577, 0.6591, 0.3577, 0.6591, 0.3577, 0.6591, 0.3577, 0.6591, 0.3605, 0.6563, 0.3605, 0.6563, 0.3605, 0.6591, 0.3605, 0.6591, 0.3605, 0.6591, 0.3605, 0.6591, 0.3605, 0.6591, 0.3605, 0.6591, 0.3605, 0.6563, 0.3605, 0.6563, 0.3605, 0.6591, 0.3605, 0.6591, 0.03952, 0.9716, 0.04231, 0.9716, 0.04231, 0.9744, 0.03952, 0.9744, 0.03673, 0.9744, 0.03673, 0.9744, 0.03673, 0.9744, 0.03673, 0.9744, 0.3605, 0.6591, 0.3605, 0.6591, 0.3605, 0.6563, 0.3605, 0.6563, 0.8879, 0.6423, 0.8879, 0.6423, 0.8879, 0.6423, 0.8879, 0.6423, 0.8935, 0.6367, 0.8935, 0.6367, 0.8935, 0.6367, 0.8935, 0.6367, 0.3633, 0.6842, 0.3521, 0.6842, 0.3521, 0.6842, 0.3633, 0.6842, 0.327, 0.6423, 0.3242, 0.6535, 0.3242, 0.6535, 0.327, 0.6423, 0.9968, 0.003238, 0.9968, -0.002344, 0.4442, -0.002344, 0.4414, 0.003238, 0.8851, 0.2572, 0.8851, 0.2572, 0.8851, 0.2572, 0.8851, 0.2572, 0.8935, 0.6423, 0.8935, 0.6423, 0.8935, 0.6423, 0.8935, 0.6423, 0.9996, 0.8098, 0.9996, 0.8489, 0.3214, 0.8489, 0.3214, 0.8098, 0.8935, 0.6423, 0.8879, 0.6423, 0.8879, 0.6423, 0.8935, 0.6423, 0.3884, 0.6423, 0.3912, 0.6535, 0.3912, 0.6535, 0.3884, 0.6423, 0.3633, 0.6842, 0.3521, 0.6842, 0.3521, 0.6842, 0.3633, 0.6842])
me_frontlin.materials.append(mat_frontlinallbright)
me_frontlin.materials.append(mat_frontlinmonitor)
me_frontlin.materials.append(mat_frontlinbezelglass)
me_frontlin.materials.append(mat_frontlinall)
me_frontlin.use_remesh_fix_poles = True
me_frontlin.use_remesh_preserve_attributes = False
me_frontlin.update()

# ---- objects
ob_frontlin = bpy.data.objects.new('frontlin', me_frontlin)

# ---- transforms, parenting, visibility, modifiers, constraints
ob_frontlin.location = (0.002013, -0.2163, 1.029)
ob_frontlin.rotation_euler = (1.571, 0.0, 0.0)
_m = ob_frontlin.modifiers.new('Auto Smooth', 'NODES')
_m.node_group = ng_auto_smooth
_gi = [s.identifier for s in ng_auto_smooth.interface.items_tree if s.item_type == 'SOCKET' and s.in_out == 'INPUT']
_m[_gi[1]] = 1.047  # Angle
_m = ob_frontlin.modifiers.new('WeightedNormal', 'WEIGHTED_NORMAL')
_m.keep_sharp = True

# ---- collection membership
scene.collection.objects.link(ob_frontlin)

# ---- scene / render settings (as saved in the file)
scene.frame_start = 1; scene.frame_end = 250; scene.frame_set(1)
scene.render.engine = 'BLENDER_EEVEE_NEXT'
scene.cycles.use_denoising = False
scene.cycles.samples = 128
scene.cycles.sampling_pattern = 'TABULATED_SOBOL'
scene.cycles.use_adaptive_sampling = False
scene.cycles.use_light_tree = False
scene.view_settings.view_transform = 'Filmic'
bpy.context.view_layer.update()

# ---- added for rendering (the .blend has no active camera and no usable light): camera, sun
cam_auto = bpy.data.cameras.new('AutoCamera')
cam_auto.lens = 50.0
cam_auto.sensor_width = 36.0
cam_auto.clip_end = 1000.0
ob_auto_camera = bpy.data.objects.new('AutoCamera', cam_auto)
scene.collection.objects.link(ob_auto_camera)
ob_auto_camera.location = (1.88263, -2.23438, 2.37779)
ob_auto_camera.rotation_euler = (1.09748, -7.21219e-08, 0.694738)
scene.camera = ob_auto_camera
light_auto_sun = bpy.data.lights.new('AutoSun', 'SUN')
light_auto_sun.energy = 3.0
light_auto_sun.angle = 0.0523599
ob_auto_sun = bpy.data.objects.new('AutoSun', light_auto_sun)
scene.collection.objects.link(ob_auto_sun)
ob_auto_sun.rotation_euler = (0.872665, 0.174533, 0.523599)
bpy.context.view_layer.update()
